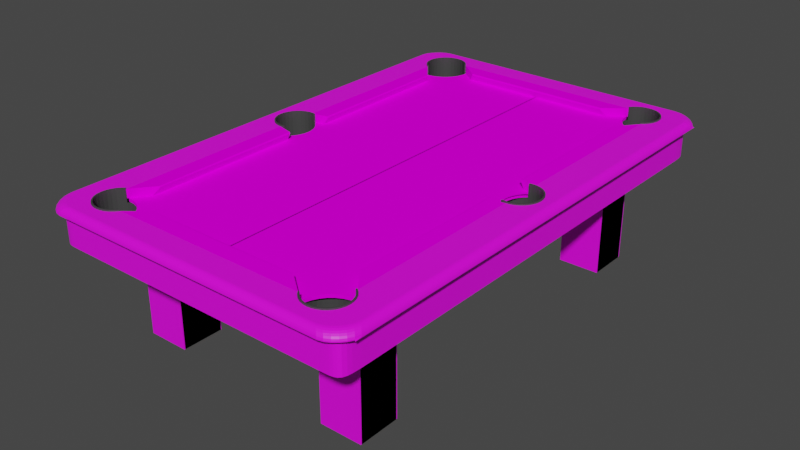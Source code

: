 # Source: table_test.blend  (saved by Blender 2.91.10; exported with 4.5.12 LTS)
import bpy
from mathutils import Matrix  # noqa: F401  (used for matrix-valued properties, if any)

bpy.ops.wm.read_factory_settings(use_empty=True)
scene = bpy.context.scene
scene.name = 'Scene'

# ---- images (referenced by path relative to the original .blend; pixels are not part of the script)
import os
ASSET_DIR = os.environ.get("B2B_ASSET_DIR", "")  # directory of the original .blend (textures are referenced by path, not embedded)
HERE = os.path.dirname(os.path.abspath(__file__))  # packed textures are extracted next to this script under _unpacked/

def load_image(name, relpath, width, height, colorspace="sRGB"):
    """Load a texture the original file referenced (path relative to the .blend, or extracted next to this script)."""
    p = next((c for c in (os.path.join(HERE, relpath), os.path.join(ASSET_DIR, relpath)) if relpath and os.path.exists(c)), "")
    if p:
        img = bpy.data.images.load(p, check_existing=True)
        img.name = name
    else:  # same state as the original file: an image datablock whose file is absent (Cycles renders it pink)
        img = bpy.data.images.new(name, width, height)
        img.source = "FILE"
        img.filepath = "//" + (relpath or name)
    img.colorspace_settings.name = colorspace
    return img
img_light_wood_jpg = load_image('light_wood.jpg', 'light_wood.jpg', 1024, 1024, 'sRGB')
img_cloth_aquamarine_png = load_image('cloth_aquamarine.png', 'cloth_aquamarine.png', 1024, 1024, 'sRGB')

# ---- materials (node trees are filled in below, after node groups)
mat_material_005 = bpy.data.materials.new('Material.005')
mat_material_005.use_transparent_shadow = False
mat_material_004 = bpy.data.materials.new('Material.004')
mat_material_004.use_transparent_shadow = False
mat_pocket = bpy.data.materials.new('pocket')
mat_pocket.use_transparent_shadow = False

# ---- material node trees
mat_material_005.use_nodes = True; mat_material_005.node_tree.nodes.clear()
_N = mat_material_005.node_tree.nodes; _L = mat_material_005.node_tree.links
n0 = _N.new('ShaderNodeBsdfPrincipled'); n0.name = 'Principled BSDF'; n0.location = (10, 300)
n0.distribution = 'GGX'
n0.subsurface_method = 'BURLEY'
n0.inputs[3].default_value = 1.45
n0.inputs[27].default_value = (0.0, 0.0, 0.0, 1.0)
n0.inputs[28].default_value = 1.0
n1 = _N.new('ShaderNodeOutputMaterial'); n1.name = 'Material Output'; n1.location = (300, 300)
n2 = _N.new('ShaderNodeTexImage'); n2.name = 'Image Texture'; n2.location = (-280, 260)
n2.image = img_light_wood_jpg
_L.new(n0.outputs[0], n1.inputs[0])
_L.new(n2.outputs[0], n0.inputs[0])
n1.is_active_output = True
mat_material_004.use_nodes = True; mat_material_004.node_tree.nodes.clear()
_N = mat_material_004.node_tree.nodes; _L = mat_material_004.node_tree.links
n0 = _N.new('ShaderNodeBsdfPrincipled'); n0.name = 'Principled BSDF'; n0.location = (10, 300)
n0.distribution = 'GGX'
n0.subsurface_method = 'BURLEY'
n0.inputs[3].default_value = 1.45
n0.inputs[13].default_value = 0.0
n0.inputs[27].default_value = (0.0, 0.0, 0.0, 1.0)
n0.inputs[28].default_value = 1.0
n1 = _N.new('ShaderNodeOutputMaterial'); n1.name = 'Material Output'; n1.location = (300, 300)
n2 = _N.new('ShaderNodeTexImage'); n2.name = 'Image Texture'; n2.location = (-280, 260)
n2.image = img_cloth_aquamarine_png
_L.new(n0.outputs[0], n1.inputs[0])
_L.new(n2.outputs[0], n0.inputs[0])
n1.is_active_output = True
mat_pocket.use_nodes = True; mat_pocket.node_tree.nodes.clear()
_N = mat_pocket.node_tree.nodes; _L = mat_pocket.node_tree.links
n0 = _N.new('ShaderNodeBsdfPrincipled'); n0.name = 'Principled BSDF'; n0.location = (10, 300)
n0.distribution = 'GGX'
n0.subsurface_method = 'BURLEY'
n0.inputs[0].default_value = (0.05222, 0.05222, 0.05222, 1.0)
n0.inputs[3].default_value = 1.45
n0.inputs[27].default_value = (0.0, 0.0, 0.0, 1.0)
n0.inputs[28].default_value = 1.0
n1 = _N.new('ShaderNodeOutputMaterial'); n1.name = 'Material Output'; n1.location = (300, 300)
_L.new(n0.outputs[0], n1.inputs[0])
n1.is_active_output = True

# ---- world
world_world = bpy.data.worlds.new('World'); scene.world = world_world
world_world.use_nodes = True; world_world.node_tree.nodes.clear()
_N = world_world.node_tree.nodes; _L = world_world.node_tree.links
n0 = _N.new('ShaderNodeOutputWorld'); n0.name = 'World Output'; n0.location = (300, 300)
n1 = _N.new('ShaderNodeBackground'); n1.name = 'Background'; n1.location = (10, 300)
n1.inputs[0].default_value = (0.05088, 0.05088, 0.05088, 1.0)
_L.new(n1.outputs[0], n0.inputs[0])
n0.is_active_output = True
world_world.color = (0.05088, 0.05088, 0.05088)
world_world.use_sun_shadow = False
world_world.sun_shadow_jitter_overblur = 0.0

# ---- meshes
me_cube_004 = bpy.data.meshes.new('Cube.004')
me_cube_004.from_pydata([(0.0, 3.066, -0.5307), (5.038e-08, 2.831, -0.04144), (5.038e-08, 2.831, -0.148), (1.917, 0.0, -0.5307), (0.0, 0.0, -0.5307), (1.442, 2.958, -0.2463), (1.442, 2.958, -0.04144), (1.494, 2.953, -0.2424), (1.494, 2.953, -0.04144), (1.543, 2.938, -0.2308), (1.543, 2.938, -0.04144), (1.223, 2.841, -0.04144), (1.217, 2.831, -0.04144), (1.296, 2.914, -0.04144), (1.256, 2.881, -0.04144), (1.589, 2.914, -0.2121), (1.589, 2.914, -0.04144), (1.629, 2.881, -0.1869), (1.629, 2.881, -0.04144), (1.631, 2.878, -0.1846), (1.631, 2.878, -0.04144), (1.341, 2.938, -0.04144), (1.391, 2.953, -0.04144), (1.662, 2.841, -0.209), (1.662, 2.841, -0.04144), (1.586, 2.474, -0.04144), (1.586, 2.474, -0.148), (1.217, 2.831, -0.148), (1.686, 2.796, -0.2286), (1.686, 2.796, -0.04144), (1.589, 2.476, -0.04144), (1.629, 2.508, -0.04144), (1.701, 2.746, -0.2407), (1.701, 2.746, -0.04144), (1.706, 2.695, -0.2448), (1.706, 2.695, -0.04144), (1.701, 2.643, -0.2407), (1.701, 2.643, -0.04144), (1.662, 2.548, -0.04144), (1.686, 2.594, -0.04144), (1.686, 2.594, -0.2286), (1.662, 2.548, -0.209), (1.629, 2.508, -0.1826), (1.589, 2.476, -0.1504), (1.223, 2.841, -0.1562), (1.256, 2.881, -0.1869), (1.296, 2.914, -0.2121), (1.341, 2.938, -0.2308), (1.391, 2.953, -0.2424), (1.839, 7.44e-05, -0.04144), (1.839, 0.0, -0.04144), (1.839, 7.44e-05, -0.3523), (1.839, 0.0, -0.3523), (1.834, 0.05152, -0.04144), (1.834, 0.05152, -0.3482), (1.819, 0.101, -0.04144), (1.819, 0.101, -0.3361), (1.795, 0.1466, -0.04144), (1.795, 0.1466, -0.3165), (1.762, 0.1865, -0.04144), (1.762, 0.1865, -0.29), (1.722, 0.2193, -0.04144), (1.722, 0.2193, -0.2578), (1.677, 0.2437, -0.04144), (1.677, 0.2437, -0.2211), (1.627, 0.2587, -0.04144), (1.586, 0.2628, -0.04144), (1.627, 0.2587, -0.1812), (1.586, 0.2628, -0.148), (0.0, 3.066, -0.132), (1.917, 0.0, -0.132), (0.0, 3.176, -0.132), (2.022, 0.0, -0.132), (1.486, 3.066, -0.5307), (1.917, 2.37, -0.5307), (1.52, 3.066, -0.5307), (1.554, 3.066, -0.5307), (1.588, 3.066, -0.5307), (1.622, 3.066, -0.5307), (1.655, 3.066, -0.5307), (1.689, 3.066, -0.5307), (1.723, 3.066, -0.5307), (1.757, 3.065, -0.5307), (1.791, 3.063, -0.5307), (1.824, 3.057, -0.5307), (1.857, 3.044, -0.5307), (1.886, 3.015, -0.5307), (1.904, 2.969, -0.5307), (1.912, 2.916, -0.5307), (1.915, 2.861, -0.5307), (1.917, 2.807, -0.5307), (1.917, 2.752, -0.5307), (1.917, 2.698, -0.5307), (1.917, 2.643, -0.5307), (1.917, 2.588, -0.5307), (1.917, 2.534, -0.5307), (1.917, 2.479, -0.5307), (1.917, 2.425, -0.5307), (1.917, 2.37, -0.132), (1.486, 3.066, -0.132), (1.917, 2.425, -0.132), (1.917, 2.479, -0.132), (1.917, 2.534, -0.132), (1.917, 2.588, -0.132), (1.917, 2.643, -0.132), (1.917, 2.698, -0.132), (1.917, 2.752, -0.132), (1.917, 2.807, -0.132), (1.915, 2.861, -0.132), (1.912, 2.916, -0.132), (1.904, 2.969, -0.132), (1.886, 3.015, -0.132), (1.857, 3.044, -0.132), (1.824, 3.057, -0.132), (1.791, 3.063, -0.132), (1.757, 3.065, -0.132), (1.723, 3.066, -0.132), (1.689, 3.066, -0.132), (1.655, 3.066, -0.132), (1.622, 3.066, -0.132), (1.588, 3.066, -0.132), (1.554, 3.066, -0.132), (1.52, 3.066, -0.132), (1.901, 0.0, -0.04144), (2.519e-08, 3.066, -0.04144), (1.844e-08, 3.096, -0.04144), (0.0, 3.176, -0.1218), (1.392e-08, 3.115, -0.04609), (9.825e-09, 3.133, -0.05572), (6.249e-09, 3.149, -0.06867), (3.278e-09, 3.162, -0.08425), (1.067e-09, 3.171, -0.1021), (2.022, 0.0, -0.1218), (1.942, 0.0, -0.04144), (2.017, 0.0, -0.1021), (2.008, 0.0, -0.08425), (1.995, 0.0, -0.06867), (1.979, 0.0, -0.05572), (1.961, 0.0, -0.04609), (1.761, 3.176, -0.132), (2.022, 2.994, -0.132), (1.825, 3.161, -0.132), (1.883, 3.13, -0.132), (1.934, 3.087, -0.132), (1.976, 3.037, -0.132), (2.007, 2.979, -0.132), (1.942, 2.835, -0.04144), (1.681, 3.096, -0.04144), (1.927, 2.899, -0.04144), (1.895, 2.957, -0.04144), (1.853, 3.007, -0.04144), (1.803, 3.049, -0.04144), (1.745, 3.08, -0.04144), (2.022, 2.915, -0.1218), (1.761, 3.176, -0.1218), (2.007, 2.979, -0.1218), (1.976, 3.037, -0.1218), (1.934, 3.087, -0.1218), (1.883, 3.13, -0.1218), (1.825, 3.161, -0.1218), (1.961, 2.854, -0.04609), (1.7, 3.115, -0.04609), (1.946, 2.918, -0.04609), (1.915, 2.976, -0.04609), (1.873, 3.027, -0.04609), (1.822, 3.069, -0.04609), (1.764, 3.1, -0.04609), (1.979, 2.872, -0.05572), (1.718, 3.133, -0.05572), (1.964, 2.936, -0.05572), (1.933, 2.994, -0.05572), (1.891, 3.045, -0.05572), (1.84, 3.087, -0.05572), (1.782, 3.118, -0.05572), (1.995, 2.888, -0.06867), (1.734, 3.149, -0.06867), (1.98, 2.952, -0.06867), (1.948, 3.01, -0.06867), (1.906, 3.06, -0.06867), (1.856, 3.102, -0.06867), (1.798, 3.134, -0.06867), (2.008, 2.901, -0.08425), (1.747, 3.162, -0.08425), (1.993, 2.965, -0.08425), (1.961, 3.023, -0.08425), (1.919, 3.073, -0.08425), (1.869, 3.115, -0.08425), (1.811, 3.146, -0.08425), (2.017, 2.91, -0.1021), (1.756, 3.171, -0.1021), (2.002, 2.974, -0.1021), (1.971, 3.032, -0.1021), (1.929, 3.083, -0.1021), (1.878, 3.125, -0.1021), (1.82, 3.156, -0.1021), (-1.003, -2.064, -0.5307), (-1.003, -2.193, -0.5307), (0.001078, 2.204, -0.895), (0.001078, 2.075, -0.895), (0.001078, -2.193, -0.895), (0.001078, -2.064, -0.895), (-1.003, 2.075, -0.5307), (-1.003, 2.204, -0.5307), (-1.003, -1.87, -0.5307), (-1.003, -1.87, -1.794), (-1.003, -2.387, -0.5307), (-1.003, -2.387, -1.794), (-1.521, -1.87, -0.5307), (-1.521, -1.87, -1.794), (-1.521, -2.387, -0.5307), (-1.521, -2.387, -1.794), (-1.003, -2.193, -1.334), (-0.968, -2.193, -1.296), (-0.968, -2.064, -1.296), (-1.003, -2.064, -1.334), (-0.7603, -2.193, -1.126), (-0.7603, -2.064, -1.126), (-0.5234, -2.193, -0.9993), (-0.5234, -2.064, -0.9993), (-0.2663, -2.193, -0.9213), (-0.2663, -2.064, -0.9213), (0.001078, -2.193, -0.5307), (0.001078, -2.064, -0.5307), (-1.003, 2.399, -0.5307), (-1.003, 2.399, -1.794), (-1.003, 1.881, -0.5307), (-1.003, 1.881, -1.794), (-1.521, 2.399, -0.5307), (-1.521, 2.399, -1.794), (-1.521, 1.881, -0.5307), (-1.521, 1.881, -1.794), (-1.003, 2.075, -1.334), (-0.968, 2.075, -1.296), (-0.968, 2.204, -1.296), (-1.003, 2.204, -1.334), (-0.7603, 2.075, -1.126), (-0.7603, 2.204, -1.126), (-0.5234, 2.075, -0.9993), (-0.5234, 2.204, -0.9993), (-0.2663, 2.075, -0.9213), (-0.2663, 2.204, -0.9213), (0.001078, 2.075, -0.5307), (0.001078, 2.204, -0.5307)], [(51, 52), (54, 56), (51, 54), (58, 60), (56, 58), (60, 62), (62, 64), (67, 68), (64, 67)], [(72, 140, 153, 132), (7, 8, 6, 5), (9, 10, 8, 7), (15, 16, 10, 9), (17, 18, 16, 15), (19, 23, 24, 20, 18, 17), (23, 28, 29, 24), (28, 32, 33, 29), (32, 34, 35, 33), (37, 35, 34, 36), (39, 37, 36, 40), (38, 39, 40, 41), (31, 38, 41, 42), (30, 31, 42, 43), (25, 30, 43, 26), (44, 11, 12, 27), (45, 14, 11, 44), (46, 13, 14, 45), (47, 21, 13, 46), (48, 22, 21, 47), (5, 6, 22, 48), (1, 2, 27, 12), (68, 66, 25, 26), (0, 73, 75, 76, 77, 78, 79, 80, 81, 82, 83, 84, 85, 86, 87, 88, 89, 90, 91, 92, 93, 94, 95, 96, 97, 74, 3, 4), (74, 98, 70, 3), (132, 153, 188, 134), (125, 147, 161, 127), (98, 74, 97, 100), (100, 97, 96, 101), (101, 96, 95, 102), (102, 95, 94, 103), (103, 94, 93, 104), (104, 93, 92, 105), (105, 92, 91, 106), (106, 91, 90, 107), (107, 90, 89, 108), (108, 89, 88, 109), (109, 88, 87, 110), (110, 87, 86, 111), (111, 86, 85, 112), (112, 85, 84, 113), (113, 84, 83, 114), (114, 83, 82, 115), (115, 82, 81, 116), (116, 81, 80, 117), (117, 80, 79, 118), (118, 79, 78, 119), (119, 78, 77, 120), (120, 77, 76, 121), (121, 76, 75, 122), (122, 75, 73, 99), (0, 69, 99, 73), (138, 160, 146, 133), (137, 167, 160, 138), (136, 174, 167, 137), (135, 181, 174, 136), (134, 188, 181, 135), (127, 161, 168, 128), (131, 189, 154, 126), (130, 182, 189, 131), (129, 175, 182, 130), (128, 168, 175, 129), (24, 29, 33, 35, 37, 39, 38, 31, 30, 25, 66, 65, 63, 61, 59, 57, 55, 53, 49, 50, 123, 133, 146, 148, 149, 150, 151, 152, 147, 125, 124, 1, 12, 11, 14, 13, 21, 22, 6, 8, 10, 16, 18), (70, 98, 100, 101, 102, 103, 104, 105, 106, 107, 108, 109, 110, 111, 112, 113, 114, 115, 116, 117, 118, 119, 120, 121, 122, 99, 69, 71, 139, 141, 142, 143, 144, 145, 140, 72), (146, 160, 162, 148), (148, 162, 163, 149), (149, 163, 164, 150), (150, 164, 165, 151), (151, 165, 166, 152), (152, 166, 161, 147), (160, 167, 169, 162), (162, 169, 170, 163), (163, 170, 171, 164), (164, 171, 172, 165), (165, 172, 173, 166), (166, 173, 168, 161), (167, 174, 176, 169), (169, 176, 177, 170), (170, 177, 178, 171), (171, 178, 179, 172), (172, 179, 180, 173), (173, 180, 175, 168), (174, 181, 183, 176), (176, 183, 184, 177), (177, 184, 185, 178), (178, 185, 186, 179), (179, 186, 187, 180), (180, 187, 182, 175), (181, 188, 190, 183), (183, 190, 191, 184), (184, 191, 192, 185), (185, 192, 193, 186), (186, 193, 194, 187), (187, 194, 189, 182), (188, 153, 155, 190), (190, 155, 156, 191), (191, 156, 157, 192), (192, 157, 158, 193), (193, 158, 159, 194), (194, 159, 154, 189), (153, 140, 145, 155), (155, 145, 144, 156), (156, 144, 143, 157), (157, 143, 142, 158), (158, 142, 141, 159), (159, 141, 139, 154), (71, 126, 154, 139), (206, 205, 209, 210), (208, 204, 206, 210), (204, 203, 205, 206), (208, 207, 203, 204), (210, 209, 207, 208), (214, 213, 212, 211), (213, 216, 215, 212), (217, 215, 216, 218), (218, 220, 219, 217), (200, 199, 219, 220), (211, 196, 195, 214), (203, 207, 209, 205), (228, 224, 226, 230), (226, 225, 229, 230), (224, 223, 225, 226), (196, 221, 222, 195), (228, 227, 223, 224), (230, 229, 227, 228), (234, 233, 232, 231), (233, 236, 235, 232), (237, 235, 236, 238), (238, 240, 239, 237), (197, 198, 239, 240), (231, 201, 202, 234), (223, 227, 229, 225), (201, 241, 242, 202), (212, 215, 217, 219, 199, 221, 196, 211), (222, 200, 220, 218, 216, 213, 214, 195), (231, 232, 235, 237, 239, 198, 241, 201), (202, 242, 197, 240, 238, 236, 233, 234)])
_uv = me_cube_004.uv_layers.new(name='UVMap')
_uv.uv.foreach_set('vector', [0.0, 0.0, 0.0, 0.0, 0.0, 0.0, 0.0, 0.0, 0.9688, 0.6534, 0.9688, 0.8905, 1.0, 0.8905, 1.0, 0.6497, 0.9375, 0.6643, 0.9375, 0.8905, 0.9688, 0.8905, 0.9688, 0.6534, 0.9062, 0.6821, 0.9062, 0.8905, 0.9375, 0.8905, 0.9375, 0.6643, 0.875, 0.706, 0.875, 0.8905, 0.9062, 0.8905, 0.9062, 0.6821, 0.8726, 0.7082, 0.8438, 0.685, 0.8438, 0.8905, 0.8726, 0.8905, 0.875, 0.8905, 0.875, 0.706, 0.8438, 0.685, 0.8125, 0.6664, 0.8125, 0.8905, 0.8438, 0.8905, 0.8125, 0.6664, 0.7812, 0.6549, 0.7812, 0.8905, 0.8125, 0.8905, 0.7812, 0.6549, 0.75, 0.6511, 0.75, 0.8905, 0.7812, 0.8905, 0.7188, 0.8905, 0.75, 0.8905, 0.75, 0.6511, 0.7188, 0.6549, 0.6875, 0.8905, 0.7188, 0.8905, 0.7188, 0.6549, 0.6875, 0.6664, 0.6563, 0.8905, 0.6875, 0.8905, 0.6875, 0.6664, 0.6562, 0.685, 0.625, 0.8905, 0.6562, 0.8905, 0.6562, 0.685, 0.625, 0.7101, 0.5938, 0.8905, 0.625, 0.8905, 0.625, 0.7101, 0.5938, 0.7406, 0.5917, 0.8905, 0.5938, 0.8905, 0.5938, 0.7406, 0.5917, 0.7429, 0.1562, 0.7351, 0.1562, 0.8905, 0.1636, 0.8905, 0.1636, 0.7429, 0.125, 0.706, 0.125, 0.8905, 0.1562, 0.8905, 0.1562, 0.7351, 0.09375, 0.6821, 0.09375, 0.8905, 0.125, 0.8905, 0.125, 0.706, 0.0625, 0.6643, 0.0625, 0.8905, 0.09375, 0.8905, 0.09375, 0.6821, 0.03125, 0.6534, 0.03125, 0.8905, 0.0625, 0.8905, 0.0625, 0.6643, 0.0, 0.6497, 0.0, 0.8905, 0.03125, 0.8905, 0.03125, 0.6534, 0.75, 0.5187, 0.75, 0.5187, 0.6685, 0.5187, 0.6685, 0.5187, 0.6437, 0.6151, 0.6437, 0.6151, 0.6437, 0.5321, 0.6437, 0.5321, 0.25, 0.5, 0.3477, 0.5, 0.3666, 0.4833, 0.3673, 0.4847, 0.3681, 0.4861, 0.3688, 0.4875, 0.3695, 0.489, 0.3702, 0.4904, 0.3709, 0.4918, 0.3716, 0.4932, 0.3723, 0.4947, 0.373, 0.4962, 0.3737, 0.4978, 0.3743, 0.5007, 0.3747, 0.5039, 0.3749, 0.506, 0.375, 0.5081, 0.375, 0.5103, 0.375, 0.5125, 0.375, 0.5146, 0.375, 0.5168, 0.375, 0.519, 0.375, 0.5212, 0.375, 0.5233, 0.375, 0.5255, 0.375, 0.5277, 0.375, 0.625, 0.25, 0.625, 0.375, 0.5277, 0.583, 0.5277, 0.583, 0.625, 0.375, 0.625, 0.0, 0.0, 0.0, 0.0, 0.0, 0.0, 0.0, 0.0, 0.2745, 0.1899, 0.06496, 0.05507, 0.04745, 0.0401, 0.2072, 0.1433, 0.583, 0.5277, 0.375, 0.5277, 0.375, 0.5255, 0.583, 0.5255, 0.583, 0.5255, 0.375, 0.5255, 0.375, 0.5233, 0.583, 0.5233, 0.583, 0.5233, 0.375, 0.5233, 0.375, 0.5212, 0.583, 0.5212, 0.583, 0.5212, 0.375, 0.5212, 0.375, 0.519, 0.583, 0.519, 0.583, 0.519, 0.375, 0.519, 0.375, 0.5168, 0.583, 0.5168, 0.583, 0.5168, 0.375, 0.5168, 0.375, 0.5146, 0.5831, 0.5147, 0.5831, 0.5147, 0.375, 0.5146, 0.375, 0.5125, 0.5834, 0.5129, 0.5834, 0.5129, 0.375, 0.5125, 0.375, 0.5103, 0.5846, 0.5117, 0.5846, 0.5117, 0.375, 0.5103, 0.375, 0.5081, 0.5881, 0.5125, 0.5881, 0.5125, 0.375, 0.5081, 0.3749, 0.506, 0.5976, 0.5185, 0.5976, 0.5185, 0.3749, 0.506, 0.3747, 0.5039, 0.6224, 0.5376, 0.6224, 0.5376, 0.3747, 0.5039, 0.3743, 0.5007, 0.6572, 0.5637, 0.6572, 0.5637, 0.3743, 0.5007, 0.3737, 0.4978, 0.6299, 0.5365, 0.6299, 0.5365, 0.3737, 0.4978, 0.373, 0.4962, 0.6018, 0.5102, 0.6018, 0.5102, 0.373, 0.4962, 0.3723, 0.4947, 0.5898, 0.4978, 0.5898, 0.4978, 0.3723, 0.4947, 0.3716, 0.4932, 0.5852, 0.4918, 0.5852, 0.4918, 0.3716, 0.4932, 0.3709, 0.4918, 0.5836, 0.4883, 0.5836, 0.4883, 0.3709, 0.4918, 0.3702, 0.4904, 0.5831, 0.4857, 0.5831, 0.4857, 0.3702, 0.4904, 0.3695, 0.489, 0.583, 0.4835, 0.583, 0.4835, 0.3695, 0.489, 0.3688, 0.4875, 0.583, 0.4813, 0.583, 0.4813, 0.3688, 0.4875, 0.3681, 0.4861, 0.583, 0.4792, 0.583, 0.4792, 0.3681, 0.4861, 0.3673, 0.4847, 0.583, 0.477, 0.583, 0.477, 0.3673, 0.4847, 0.3666, 0.4833, 0.583, 0.4749, 0.583, 0.4749, 0.3666, 0.4833, 0.375, 0.4727, 0.583, 0.4727, 0.375, 0.375, 0.583, 0.375, 0.583, 0.4727, 0.375, 0.4727, 0.0, 0.0, 0.02183, 0.02278, 0.03079, 0.032, 0.0, 0.0, 0.0, 0.0, 0.01461, 0.0153, 0.02183, 0.02278, 0.0, 0.0, 0.0, 0.0, 0.0, 0.0, 0.01461, 0.0153, 0.0, 0.0, 0.0, 0.0, 0.0, 0.0, 0.0, 0.0, 0.0, 0.0, 0.0, 0.0, 0.0, 0.0, 0.0, 0.0, 0.0, 0.0, 0.2072, 0.1433, 0.04745, 0.0401, 0.03258, 0.02746, 0.1463, 0.1012, 0.0, 0.0, 0.0, 0.0, 0.0, 0.0, 0.0, 0.0, 0.0, 0.0, 0.0, 0.0, 0.0, 0.0, 0.0, 0.0, 0.0, 0.0, 0.0, 0.0, 0.0, 0.0, 0.0, 0.0, 0.1463, 0.1012, 0.03258, 0.02746, 0.0, 0.0, 0.0, 0.0, 0.8438, 0.8905, 0.8125, 0.8905, 0.7812, 0.8905, 0.75, 0.8905, 0.7188, 0.8905, 0.6875, 0.8905, 0.6563, 0.8905, 0.625, 0.8905, 0.5938, 0.8905, 0.5917, 0.8905, 0.6437, 0.6151, 0.0, 0.0, 0.0, 0.0, 0.0, 0.0, 0.0, 0.0, 0.0, 0.0, 0.0, 0.0, 0.0, 0.0, 0.0, 0.0, 0.0, 0.0, 0.0, 0.0, 0.0, 0.0, 0.03079, 0.032, 0.04145, 0.04289, 0.06035, 0.06195, 0.05294, 0.0537, 0.08099, 0.07592, 0.06883, 0.06143, 0.06496, 0.05507, 0.2745, 0.1899, 0.375, 0.2593, 0.75, 0.5187, 0.6685, 0.5187, 0.1562, 0.8905, 0.125, 0.8905, 0.09375, 0.8905, 0.0625, 0.8905, 0.03125, 0.8905, 0.0, 0.8905, 0.9688, 0.8905, 0.9375, 0.8905, 0.9062, 0.8905, 0.875, 0.8905, 0.583, 0.625, 0.583, 0.5277, 0.583, 0.5255, 0.583, 0.5233, 0.583, 0.5212, 0.583, 0.519, 0.583, 0.5168, 0.5831, 0.5147, 0.5834, 0.5129, 0.5846, 0.5117, 0.5881, 0.5125, 0.5976, 0.5185, 0.6224, 0.5376, 0.6572, 0.5637, 0.6299, 0.5365, 0.6018, 0.5102, 0.5898, 0.4978, 0.5852, 0.4918, 0.5836, 0.4883, 0.5831, 0.4857, 0.583, 0.4835, 0.583, 0.4813, 0.583, 0.4792, 0.583, 0.477, 0.583, 0.4749, 0.583, 0.4727, 0.583, 0.375, 0.0, 0.0, 0.0, 0.0, 0.01686, 0.01413, 0.04269, 0.03615, 0.056, 0.04788, 0.04352, 0.03754, 0.01739, 0.01512, 0.0, 0.0, 0.0, 0.0, 0.03079, 0.032, 0.02183, 0.02278, 0.02815, 0.02932, 0.04145, 0.04289, 0.04145, 0.04289, 0.02815, 0.02932, 0.041, 0.04259, 0.06035, 0.06195, 0.06035, 0.06195, 0.041, 0.04259, 0.02866, 0.02984, 0.05294, 0.0537, 0.05294, 0.0537, 0.02866, 0.02984, 0.0601, 0.05547, 0.08099, 0.07592, 0.08099, 0.07592, 0.0601, 0.05547, 0.05039, 0.04434, 0.06883, 0.06143, 0.06883, 0.06143, 0.05039, 0.04434, 0.04745, 0.0401, 0.06496, 0.05507, 0.02183, 0.02278, 0.01461, 0.0153, 0.02166, 0.02266, 0.02815, 0.02932, 0.02815, 0.02932, 0.02166, 0.02266, 0.03627, 0.0379, 0.041, 0.04259, 0.041, 0.04259, 0.03627, 0.0379, 0.01984, 0.02073, 0.02866, 0.02984, 0.02866, 0.02984, 0.01984, 0.02073, 0.05714, 0.05202, 0.0601, 0.05547, 0.0601, 0.05547, 0.05714, 0.05202, 0.04046, 0.03538, 0.05039, 0.04434, 0.05039, 0.04434, 0.04046, 0.03538, 0.03258, 0.02746, 0.04745, 0.0401, 0.01461, 0.0153, 0.0, 0.0, 0.004299, 0.004502, 0.02166, 0.02266, 0.02166, 0.02266, 0.004299, 0.004502, 0.01345, 0.01408, 0.03627, 0.0379, 0.03627, 0.0379, 0.01345, 0.01408, 0.007949, 0.008324, 0.01984, 0.02073, 0.01984, 0.02073, 0.007949, 0.008324, 0.02101, 0.0192, 0.05714, 0.05202, 0.05714, 0.05202, 0.02101, 0.0192, 0.007878, 0.006925, 0.04046, 0.03538, 0.04046, 0.03538, 0.007878, 0.006925, 0.0, 0.0, 0.03258, 0.02746, 0.0, 0.0, 0.0, 0.0, 0.0, 0.0, 0.004299, 0.004502, 0.004299, 0.004502, 0.0, 0.0, 0.0, 0.0, 0.01345, 0.01408, 0.01345, 0.01408, 0.0, 0.0, 0.0, 0.0, 0.007949, 0.008324, 0.007949, 0.008324, 0.0, 0.0, 0.0, 0.0, 0.02101, 0.0192, 0.02101, 0.0192, 0.0, 0.0, 0.0, 0.0, 0.007878, 0.006925, 0.007878, 0.006925, 0.0, 0.0, 0.0, 0.0, 0.0, 0.0, 0.0, 0.0, 0.0, 0.0, 0.0, 0.0, 0.0, 0.0, 0.0, 0.0, 0.0, 0.0, 0.0, 0.0, 0.0, 0.0, 0.0, 0.0, 0.0, 0.0, 0.0, 0.0, 0.0, 0.0, 0.0, 0.0, 0.0, 0.0, 0.0, 0.0, 0.0, 0.0, 0.0, 0.0, 0.0, 0.0, 0.0, 0.0, 0.0, 0.0, 0.0, 0.0, 0.0, 0.0, 0.0, 0.0, 0.0, 0.0, 0.0, 0.0, 0.0, 0.0, 0.0, 0.0, 0.0, 0.0, 0.0, 0.0, 0.0, 0.0, 0.0, 0.0, 0.0, 0.0, 0.0, 0.0, 0.0, 0.0, 0.0, 0.0, 0.0, 0.0, 0.0, 0.0, 0.0, 0.0, 0.0, 0.0, 0.0, 0.0, 0.0, 0.0, 0.0, 0.0, 0.0, 0.0, 0.0, 0.0, 0.0, 0.0, 0.0, 0.0, 0.0, 0.0, 0.0, 0.0, 0.0, 0.0, 0.0, 0.0, 0.01739, 0.01512, 0.0, 0.0, 0.0, 0.0, 0.01739, 0.01512, 0.04352, 0.03754, 0.0, 0.0, 0.0, 0.0, 0.04352, 0.03754, 0.056, 0.04788, 0.0, 0.0, 0.0, 0.0, 0.056, 0.04788, 0.04269, 0.03615, 0.0, 0.0, 0.0, 0.0, 0.04269, 0.03615, 0.01686, 0.01413, 0.0, 0.0, 0.0, 0.0, 0.01686, 0.01413, 0.0, 0.0, 0.0, 0.0, 0.0, 0.0, 0.0, 0.0, 0.0, 0.0, 0.0, 0.0, 0.375, 0.0, 0.625, 0.0, 0.625, 0.25, 0.375, 0.25, 0.375, 0.25, 0.625, 0.25, 0.625, 0.5, 0.375, 0.5, 0.375, 0.5, 0.625, 0.5, 0.625, 0.75, 0.375, 0.75, 0.375, 0.75, 0.625, 0.75, 0.625, 1.0, 0.375, 1.0, 0.125, 0.5, 0.375, 0.5, 0.375, 0.75, 0.125, 0.75, 0.1307, 0.7382, 0.125, 0.7382, 0.125, 0.7618, 0.1307, 0.7618, 0.125, 0.7382, 0.09375, 0.7382, 0.09375, 0.7618, 0.125, 0.7618, 0.0625, 0.7618, 0.09375, 0.7618, 0.09375, 0.7382, 0.0625, 0.7382, 0.0625, 0.7382, 0.03125, 0.7382, 0.03125, 0.7618, 0.0625, 0.7618, 0.0, 0.7382, 0.0, 0.7618, 0.03125, 0.7618, 0.03125, 0.7382, 0.5246, 0.25, 0.625, 0.25, 0.625, 0.0, 0.5246, 0.0, 0.625, 0.5, 0.875, 0.5, 0.875, 0.75, 0.625, 0.75, 0.375, 0.25, 0.625, 0.25, 0.625, 0.5, 0.375, 0.5, 0.375, 0.0, 0.625, 0.0, 0.625, 0.25, 0.375, 0.25, 0.375, 0.5, 0.625, 0.5, 0.625, 0.75, 0.375, 0.75, 0.875, 0.5, 0.75, 0.5, 0.75, 0.75, 0.875, 0.75, 0.375, 0.75, 0.625, 0.75, 0.625, 1.0, 0.375, 1.0, 0.125, 0.5, 0.375, 0.5, 0.375, 0.75, 0.125, 0.75, 0.1307, 0.7382, 0.125, 0.7382, 0.125, 0.7618, 0.1307, 0.7618, 0.125, 0.7382, 0.09375, 0.7382, 0.09375, 0.7618, 0.125, 0.7618, 0.0625, 0.7618, 0.09375, 0.7618, 0.09375, 0.7382, 0.0625, 0.7382, 0.0625, 0.7382, 0.03125, 0.7382, 0.03125, 0.7618, 0.0625, 0.7618, 0.0, 0.7382, 0.0, 0.7618, 0.03125, 0.7618, 0.03125, 0.7382, 0.5246, 0.25, 0.625, 0.25, 0.625, 0.0, 0.5246, 0.0, 0.625, 0.5, 0.875, 0.5, 0.875, 0.75, 0.625, 0.75, 0.875, 0.5, 0.75, 0.5, 0.75, 0.75, 0.875, 0.75, 0.125, 0.7618, 0.09375, 0.7618, 0.0625, 0.7618, 0.03125, 0.7618, 0.0, 0.7618, 0.75, 0.5, 0.875, 0.5, 0.5246, 0.25, 0.75, 0.75, 0.0, 0.7382, 0.03125, 0.7382, 0.0625, 0.7382, 0.09375, 0.7382, 0.125, 0.7382, 0.1307, 0.7382, 0.625, 0.0, 0.5246, 0.25, 0.125, 0.7618, 0.09375, 0.7618, 0.0625, 0.7618, 0.03125, 0.7618, 0.0, 0.7618, 0.75, 0.5, 0.625, 0.25, 0.625, 0.0, 0.75, 0.75, 0.0, 0.7382, 0.03125, 0.7382, 0.0625, 0.7382, 0.09375, 0.7382, 0.125, 0.7382, 0.5246, 0.0])
me_cube_004.materials.append(mat_material_005)
me_cube_004.use_remesh_fix_poles = True
me_cube_004.use_remesh_preserve_attributes = False
me_cube_004.use_mirror_vertex_groups = False
me_cube_004.update()
me_cube_008 = bpy.data.meshes.new('Cube.008')
me_cube_008.from_pydata([(0.6272, 0.1039, -0.01639), (0.6272, 0.1039, -0.05852), (0.6272, 0.9773, -0.01639), (0.6272, 0.9773, -0.05852), (0.5662, 0.9007, -0.05852), (0.6253, 0.1039, -0.01639), (0.5662, 0.1196, -0.05852), (0.6253, 0.1039, -0.05852), (-0.4815, 1.119, -0.01639), (-0.4815, 1.119, -0.05852), (-0.4049, 1.058, -0.05852), (0.0004036, 1.119, -0.05852), (0.0004036, 1.119, -0.01639), (0.0004036, 1.058, -0.05852), (-0.383, 1.041, -0.01639), (-0.3798, 1.038, -0.02622), (-0.3805, 1.039, -0.01674), (-0.3787, 1.038, -0.01775), (-0.3777, 1.037, -0.01931), (-0.3775, 1.037, -0.02133), (-0.3782, 1.037, -0.02369), (0.0004036, 1.04, -0.02817), (0.0004036, 1.046, -0.01639), (0.0004036, 1.038, -0.02513), (0.0004036, 1.038, -0.02232), (0.0004036, 1.039, -0.01989), (0.0004036, 1.04, -0.01802), (0.0004036, 1.043, -0.01682), (0.5476, 0.8774, -0.01639), (0.5453, 0.8746, -0.02488), (0.5458, 0.8752, -0.0167), (0.5446, 0.8737, -0.01756), (0.5439, 0.8728, -0.01892), (0.5438, 0.8726, -0.02066), (0.5443, 0.8733, -0.02269), (0.5463, 0.1249, -0.02647), (0.5517, 0.1235, -0.01639), (0.5451, 0.1252, -0.02387), (0.5448, 0.1253, -0.02146), (0.5454, 0.1252, -0.01939), (0.5468, 0.1248, -0.01778), (0.5489, 0.1242, -0.01675)], [], [(2, 28, 30, 31, 32, 33, 34, 29, 4, 3), (7, 6, 35, 37, 38, 39, 40, 41, 36, 5), (3, 1, 0, 2), (1, 3, 4, 6, 7), (35, 6, 4, 29), (1, 7, 5, 0), (8, 14, 16, 17, 18, 19, 20, 15, 10, 9), (11, 13, 21, 23, 24, 25, 26, 27, 22, 12), (11, 9, 10, 13), (21, 13, 10, 15), (9, 11, 12, 8), (21, 15, 20, 23), (23, 20, 19, 24), (24, 19, 18, 25), (25, 18, 17, 26), (26, 17, 16, 27), (27, 16, 14, 22), (8, 12, 22, 14), (35, 29, 34, 37), (37, 34, 33, 38), (38, 33, 32, 39), (39, 32, 31, 40), (40, 31, 30, 41), (41, 30, 28, 36), (2, 0, 5, 36, 28)])
_uv = me_cube_008.uv_layers.new(name='UVMap')
_uv.uv.foreach_set('vector', [2015.0, -1.476, 2051.0, -1.011, 2051.0, -1.011, 2052.0, -1.011, 2052.0, -1.011, 2052.0, -1.011, 2052.0, -1.011, 2052.0, -1.011, 2042.0, -1.119, 2015.0, -1.476, 2326.0, 2.419, 2320.0, 2.348, 2318.0, 2.312, 2318.0, 2.312, 2318.0, 2.312, 2318.0, 2.312, 2319.0, 2.312, 2319.0, 2.312, 2319.0, 2.348, 2326.0, 2.419, 2015.0, -1.476, 2326.0, 2.419, 2326.0, 2.419, 2015.0, -1.476, 2326.0, 2.419, 2015.0, -1.476, 2042.0, -1.119, 2320.0, 2.348, 2326.0, 2.419, 2220.0, 2.312, 2320.0, 2.348, 2042.0, -1.119, -1445.0, -1.619, 2326.0, 2.419, 2326.0, 2.419, 2326.0, 2.419, 2326.0, 2.419, 2015.0, -1.476, 2050.0, -1.047, 2051.0, -1.011, 2052.0, -1.011, 2052.0, -1.011, 2052.0, -1.011, 2052.0, -1.011, 2051.0, -1.011, 2042.0, -1.119, 2015.0, -1.476, 2187.0, 0.6679, 2187.0, 0.6679, 2187.0, 0.6679, 2187.0, 0.6679, 2187.0, 0.6679, 2187.0, 0.6679, 2187.0, 0.6679, 2187.0, 0.6679, 2187.0, 0.6679, 2187.0, 0.6679, 2187.0, 0.6679, 2015.0, -1.476, 2042.0, -1.119, 2187.0, 0.6679, 570.0, 0.4179, 2187.0, 0.6679, 2042.0, -1.119, -1306.0, -1.583, 2015.0, -1.476, 2187.0, 0.6679, 2187.0, 0.6679, 2015.0, -1.476, 570.0, 0.4179, -1306.0, -1.583, -1555.0, -1.619, 420.3, 0.3822, 420.3, 0.3822, -1555.0, -1.619, -1759.0, -1.655, 303.9, 0.3465, 303.9, 0.3465, -1759.0, -1.655, -2325.0, -1.726, -57.29, 0.3107, 2187.0, 0.6679, 2054.0, -0.9757, 2052.0, -1.011, 2187.0, 0.6679, 2187.0, 0.6679, 2052.0, -1.011, 2051.0, -1.011, 2187.0, 0.6679, 2187.0, 0.6679, 2051.0, -1.011, 2050.0, -1.047, 2187.0, 0.6679, 2015.0, -1.476, 2187.0, 0.6679, 2187.0, 0.6679, 2050.0, -1.047, 2220.0, 2.312, -1445.0, -1.619, -1659.0, -1.619, 2212.0, 2.312, 2212.0, 2.312, -1659.0, -1.619, -1836.0, -1.655, 2207.0, 2.312, 2207.0, 2.312, -1836.0, -1.655, -2325.0, -1.726, 2188.0, 2.276, 2318.0, 2.312, 2054.0, -0.9757, 2052.0, -1.011, 2319.0, 2.312, 2319.0, 2.312, 2052.0, -1.011, 2051.0, -1.011, 2319.0, 2.312, 2319.0, 2.312, 2051.0, -1.011, 2051.0, -1.011, 2319.0, 2.348, 2015.0, -1.476, 2326.0, 2.419, 2326.0, 2.419, 2319.0, 2.348, 2051.0, -1.011])
me_cube_008.materials.append(mat_material_004)
me_cube_008.use_remesh_fix_poles = True
me_cube_008.use_remesh_preserve_attributes = False
me_cube_008.use_mirror_vertex_groups = False
me_cube_008.update()
me_cube_010 = bpy.data.meshes.new('Cube.010')
me_cube_010.from_pydata([(0.003107, -0.8504, -0.2992), (0.003107, -0.8504, -0.3725), (0.003107, 0.0, -0.2992), (0.003107, 0.0, -0.3725), (-0.7258, -0.7426, -0.3725), (-0.7258, -0.7426, -0.2992), (-0.6934, -0.7487, -0.3725), (-0.6934, -0.7487, -0.2992), (-0.7594, -0.7406, -0.3725), (-0.7594, -0.7406, -0.2992), (-0.7634, -0.7408, -0.3725), (-0.7634, -0.7408, -0.2992), (-0.6375, -0.7718, -0.3725), (-0.6375, -0.7718, -0.2992), (-0.6161, -0.788, -0.3725), (-0.6161, -0.788, -0.2992), (-0.6636, -0.7586, -0.3725), (-0.6636, -0.7586, -0.2992), (-0.5903, -0.8265, -0.3725), (-0.5903, -0.8265, -0.2992), (-0.587, -0.8473, -0.3725), (-0.587, -0.8473, -0.2992), (-0.6001, -0.8065, -0.3725), (-0.6001, -0.8065, -0.2992), (-0.5875, -0.8504, -0.3725), (-0.5875, -0.8504, -0.2992), (-0.6807, 5.96e-08, -0.2992), (-0.6807, 5.96e-08, -0.3725), (-0.6836, -0.01837, -0.2992), (-0.6836, -0.01837, -0.3725), (-0.6923, -0.03604, -0.2992), (-0.6923, -0.03604, -0.3725), (-0.7063, -0.05232, -0.2992), (-0.7063, -0.05232, -0.3725), (-0.7252, -0.06659, -0.2992), (-0.7252, -0.06659, -0.3725), (-0.7634, -0.08331, -0.3725), (-0.7634, -0.08331, -0.2992), (-0.7483, -0.0783, -0.2992), (-0.7483, -0.0783, -0.3725)], [(18, 19)], [(3, 27, 29, 31, 33, 35, 39, 36, 10, 8, 4, 6, 16, 12, 14, 22, 18, 20, 24, 1), (25, 21, 19, 23, 15, 13, 17, 7, 5, 9, 11, 37, 38, 34, 32, 30, 28, 26, 2, 0), (24, 25, 0, 1), (12, 13, 15, 14), (18, 22, 23, 19, 21, 20), (14, 15, 23, 22), (16, 17, 13, 12), (8, 9, 5, 4), (5, 7, 6, 4), (7, 17, 16, 6), (9, 8, 10, 11), (24, 20, 21, 25), (36, 37, 11, 10)])
_uv = me_cube_010.uv_layers.new(name='UVMap')
_uv.uv.foreach_set('vector', [0.75, 0.625, 1.698, 0.625, 1.702, 0.648, 1.714, 0.67, 1.734, 0.6904, 1.76, 0.7082, 1.792, 0.7229, 1.813, 0.7291, 1.813, 1.551, 1.807, 1.551, 1.761, 1.553, 1.716, 1.561, 1.675, 1.573, 1.638, 1.59, 1.609, 1.61, 1.587, 1.633, 1.573, 1.658, 1.568, 1.684, 1.569, 1.688, 0.75, 1.688, 1.569, 1.688, 1.568, 1.684, 1.573, 1.658, 1.587, 1.633, 1.609, 1.61, 1.638, 1.59, 1.675, 1.573, 1.716, 1.561, 1.761, 1.553, 1.807, 1.551, 1.813, 1.551, 1.813, 0.7291, 1.792, 0.7229, 1.76, 0.7082, 1.734, 0.6904, 1.714, 0.67, 1.702, 0.648, 1.698, 0.625, 0.75, 0.625, 0.75, 1.688, 1.569, 1.688, 1.569, 1.688, 0.75, 1.688, 0.75, 1.688, 1.638, 1.59, 1.638, 1.59, 1.609, 1.61, 1.609, 1.61, 1.573, 1.658, 1.587, 1.633, 1.587, 1.633, 1.573, 1.658, 1.568, 1.684, 1.568, 1.684, 1.609, 1.61, 1.609, 1.61, 1.587, 1.633, 1.587, 1.633, 1.675, 1.573, 1.675, 1.573, 1.638, 1.59, 1.638, 1.59, 1.807, 1.551, 1.807, 1.551, 1.761, 1.553, 1.761, 1.553, 1.761, 1.553, 1.716, 1.561, 1.716, 1.561, 1.761, 1.553, 1.716, 1.561, 1.675, 1.573, 1.675, 1.573, 1.716, 1.561, 1.807, 1.551, 1.807, 1.551, 1.813, 1.551, 1.813, 1.551, 1.569, 1.688, 1.568, 1.684, 1.568, 1.684, 1.569, 1.688, 1.813, 0.7291, 1.813, 0.7291, 1.813, 1.551, 1.813, 1.551])
me_cube_010.materials.append(mat_material_004)
me_cube_010.use_remesh_fix_poles = True
me_cube_010.use_remesh_preserve_attributes = False
me_cube_010.use_mirror_vertex_groups = False
me_cube_010.update()
me_circle = bpy.data.meshes.new('Circle')
me_circle.from_pydata([(1.442, 2.938, -0.4657), (1.394, 2.934, -0.4657), (1.349, 2.92, -0.4657), (1.306, 2.897, -0.4657), (1.269, 2.867, -0.4657), (1.239, 2.83, -0.4657), (1.216, 2.788, -0.4657), (1.203, 2.742, -0.4657), (1.198, 2.694, -0.4657), (1.203, 2.647, -0.4657), (1.216, 2.601, -0.4657), (1.239, 2.559, -0.4657), (1.269, 2.522, -0.4657), (1.306, 2.491, -0.4657), (1.349, 2.469, -0.4657), (1.394, 2.455, -0.4657), (1.442, 2.45, -0.4657), (1.49, 2.455, -0.4657), (1.536, 2.469, -0.4657), (1.578, 2.491, -0.4657), (1.615, 2.522, -0.4657), (1.645, 2.559, -0.4657), (1.668, 2.601, -0.4657), (1.682, 2.647, -0.4657), (1.686, 2.694, -0.4657), (1.682, 2.742, -0.4657), (1.668, 2.788, -0.4657), (1.645, 2.83, -0.4657), (1.615, 2.867, -0.4657), (1.578, 2.897, -0.4657), (1.536, 2.92, -0.4657), (1.49, 2.934, -0.4657), (1.442, 2.938, -0.02513), (1.394, 2.934, -0.02513), (1.349, 2.92, -0.02513), (1.306, 2.897, -0.02513), (1.269, 2.867, -0.02513), (1.239, 2.83, -0.02513), (1.216, 2.788, -0.1906), (1.203, 2.742, -0.1906), (1.198, 2.694, -0.1906), (1.203, 2.647, -0.1906), (1.216, 2.601, -0.1906), (1.239, 2.559, -0.1906), (1.269, 2.522, -0.1906), (1.306, 2.491, -0.1906), (1.349, 2.469, -0.1906), (1.394, 2.455, -0.1906), (1.442, 2.45, -0.1906), (1.49, 2.455, -0.1906), (1.536, 2.469, -0.1906), (1.578, 2.491, -0.02513), (1.615, 2.522, -0.02513), (1.645, 2.559, -0.02513), (1.668, 2.601, -0.02513), (1.682, 2.647, -0.02513), (1.686, 2.694, -0.02513), (1.682, 2.742, -0.02513), (1.668, 2.788, -0.02513), (1.645, 2.83, -0.02513), (1.615, 2.867, -0.02513), (1.578, 2.897, -0.02513), (1.536, 2.92, -0.02513), (1.49, 2.934, -0.02513), (1.442, 2.957, -0.4657), (1.391, 2.952, -0.4657), (1.342, 2.937, -0.4657), (1.296, 2.913, -0.4657), (1.256, 2.88, -0.4657), (1.224, 2.84, -0.4657), (1.199, 2.795, -0.4657), (1.185, 2.745, -0.4657), (1.179, 2.694, -0.4657), (1.185, 2.643, -0.4657), (1.199, 2.594, -0.4657), (1.224, 2.548, -0.4657), (1.256, 2.509, -0.4657), (1.296, 2.476, -0.4657), (1.342, 2.452, -0.4657), (1.391, 2.437, -0.4657), (1.442, 2.432, -0.4657), (1.493, 2.437, -0.4657), (1.543, 2.452, -0.4657), (1.588, 2.476, -0.4657), (1.628, 2.509, -0.4657), (1.66, 2.548, -0.4657), (1.685, 2.594, -0.4657), (1.7, 2.643, -0.4657), (1.705, 2.694, -0.4657), (1.7, 2.745, -0.4657), (1.685, 2.795, -0.4657), (1.66, 2.84, -0.4657), (1.628, 2.88, -0.4657), (1.588, 2.913, -0.4657), (1.543, 2.937, -0.4657), (1.493, 2.952, -0.4657), (1.442, 2.957, -0.02513), (1.391, 2.952, -0.02513), (1.342, 2.937, -0.02513), (1.296, 2.913, -0.02513), (1.256, 2.88, -0.02513), (1.224, 2.84, -0.02513), (1.199, 2.795, -0.1906), (1.185, 2.745, -0.1906), (1.179, 2.694, -0.1906), (1.185, 2.643, -0.1906), (1.199, 2.594, -0.1906), (1.224, 2.548, -0.1906), (1.256, 2.509, -0.1906), (1.296, 2.476, -0.1906), (1.342, 2.452, -0.1906), (1.391, 2.437, -0.1906), (1.442, 2.432, -0.1906), (1.493, 2.437, -0.1906), (1.543, 2.452, -0.1906), (1.588, 2.476, -0.02513), (1.628, 2.509, -0.02513), (1.66, 2.548, -0.02513), (1.685, 2.594, -0.02513), (1.7, 2.643, -0.02513), (1.705, 2.694, -0.02513), (1.7, 2.745, -0.02513), (1.685, 2.795, -0.02513), (1.66, 2.84, -0.02513), (1.628, 2.88, -0.02513), (1.588, 2.913, -0.02513), (1.543, 2.937, -0.02513), (1.493, 2.952, -0.02513), (1.442, 2.957, -0.4768), (1.391, 2.952, -0.4768), (1.342, 2.937, -0.4768), (1.296, 2.913, -0.4768), (1.256, 2.88, -0.4768), (1.224, 2.84, -0.4768), (1.199, 2.795, -0.4768), (1.185, 2.745, -0.4768), (1.179, 2.694, -0.4768), (1.185, 2.643, -0.4768), (1.199, 2.594, -0.4768), (1.224, 2.548, -0.4768), (1.256, 2.509, -0.4768), (1.296, 2.476, -0.4768), (1.342, 2.452, -0.4768), (1.391, 2.437, -0.4768), (1.442, 2.432, -0.4768), (1.493, 2.437, -0.4768), (1.543, 2.452, -0.4768), (1.588, 2.476, -0.4768), (1.628, 2.509, -0.4768), (1.66, 2.548, -0.4768), (1.685, 2.594, -0.4768), (1.7, 2.643, -0.4768), (1.705, 2.694, -0.4768), (1.7, 2.745, -0.4768), (1.685, 2.795, -0.4768), (1.66, 2.84, -0.4768), (1.628, 2.88, -0.4768), (1.588, 2.913, -0.4768), (1.543, 2.937, -0.4768), (1.493, 2.952, -0.4768), (1.576, 2.49, -0.1906), (1.586, 2.475, -0.1906), (1.238, 2.827, -0.1906), (1.222, 2.837, -0.1906), (1.442, 2.957, -0.02513), (1.391, 2.952, -0.02513), (1.342, 2.937, -0.02513), (1.296, 2.913, -0.02513), (1.256, 2.88, -0.02513), (1.224, 2.84, -0.02513), (1.588, 2.476, -0.02513), (1.628, 2.509, -0.02513), (1.66, 2.548, -0.02513), (1.685, 2.594, -0.02513), (1.7, 2.643, -0.02513), (1.705, 2.694, -0.02513), (1.7, 2.745, -0.02513), (1.685, 2.795, -0.02513), (1.66, 2.84, -0.02513), (1.628, 2.88, -0.02513), (1.588, 2.913, -0.02513), (1.543, 2.937, -0.02513), (1.493, 2.952, -0.02513), (1.586, 2.475, -0.1906), (1.222, 2.837, -0.1906)], [], [(22, 21, 53, 54), (9, 8, 40, 41), (23, 22, 54, 55), (10, 9, 41, 42), (24, 23, 55, 56), (11, 10, 42, 43), (25, 24, 56, 57), (12, 11, 43, 44), (26, 25, 57, 58), (13, 12, 44, 45), (27, 26, 58, 59), (14, 13, 45, 46), (1, 0, 32, 33), (28, 27, 59, 60), (15, 14, 46, 47), (2, 1, 33, 34), (29, 28, 60, 61), (16, 15, 47, 48), (3, 2, 34, 35), (30, 29, 61, 62), (17, 16, 48, 49), (4, 3, 35, 36), (31, 30, 62, 63), (18, 17, 49, 50), (5, 4, 36, 37), (0, 31, 63, 32), (19, 18, 50, 160, 51), (6, 5, 37, 162, 38), (20, 19, 51, 52), (7, 6, 38, 39), (21, 20, 52, 53), (8, 7, 39, 40), (86, 118, 117, 85), (73, 105, 104, 72), (87, 119, 118, 86), (74, 106, 105, 73), (88, 120, 119, 87), (75, 107, 106, 74), (89, 121, 120, 88), (76, 108, 107, 75), (90, 122, 121, 89), (77, 109, 108, 76), (91, 123, 122, 90), (78, 110, 109, 77), (65, 97, 96, 64), (92, 124, 123, 91), (79, 111, 110, 78), (66, 98, 97, 65), (93, 125, 124, 92), (80, 112, 111, 79), (67, 99, 98, 66), (94, 126, 125, 93), (81, 113, 112, 80), (68, 100, 99, 67), (95, 127, 126, 94), (82, 114, 113, 81), (69, 101, 100, 68), (64, 96, 127, 95), (83, 115, 161, 114, 82), (70, 102, 163, 101, 69), (84, 116, 115, 83), (71, 103, 102, 70), (85, 117, 116, 84), (72, 104, 103, 71), (0, 1, 65, 64), (1, 2, 66, 65), (2, 3, 67, 66), (3, 4, 68, 67), (4, 5, 69, 68), (5, 6, 70, 69), (6, 7, 71, 70), (7, 8, 72, 71), (8, 9, 73, 72), (9, 10, 74, 73), (10, 11, 75, 74), (11, 12, 76, 75), (12, 13, 77, 76), (13, 14, 78, 77), (14, 15, 79, 78), (15, 16, 80, 79), (16, 17, 81, 80), (17, 18, 82, 81), (18, 19, 83, 82), (19, 20, 84, 83), (20, 21, 85, 84), (21, 22, 86, 85), (22, 23, 87, 86), (23, 24, 88, 87), (24, 25, 89, 88), (25, 26, 90, 89), (26, 27, 91, 90), (27, 28, 92, 91), (28, 29, 93, 92), (29, 30, 94, 93), (30, 31, 95, 94), (31, 0, 64, 95), (33, 32, 96, 97), (34, 33, 97, 98), (35, 34, 98, 99), (36, 35, 99, 100), (37, 36, 100, 101), (162, 37, 101, 163), (39, 38, 102, 103), (40, 39, 103, 104), (41, 40, 104, 105), (42, 41, 105, 106), (43, 42, 106, 107), (44, 43, 107, 108), (45, 44, 108, 109), (46, 45, 109, 110), (47, 46, 110, 111), (48, 47, 111, 112), (49, 48, 112, 113), (50, 49, 113, 114), (160, 50, 114, 161), (52, 51, 115, 116), (53, 52, 116, 117), (54, 53, 117, 118), (55, 54, 118, 119), (56, 55, 119, 120), (57, 56, 120, 121), (58, 57, 121, 122), (59, 58, 122, 123), (60, 59, 123, 124), (61, 60, 124, 125), (62, 61, 125, 126), (63, 62, 126, 127), (32, 63, 127, 96), (2, 1, 0, 31, 30, 29, 28, 27, 26, 25, 24, 23, 22, 21, 20, 19, 18, 17, 16, 15, 14, 13, 12, 11, 10, 9, 8, 7, 6, 5, 4, 3), (83, 84, 148, 147), (70, 71, 135, 134), (84, 85, 149, 148), (71, 72, 136, 135), (85, 86, 150, 149), (72, 73, 137, 136), (86, 87, 151, 150), (73, 74, 138, 137), (87, 88, 152, 151), (74, 75, 139, 138), (88, 89, 153, 152), (75, 76, 140, 139), (89, 90, 154, 153), (76, 77, 141, 140), (90, 91, 155, 154), (77, 78, 142, 141), (64, 65, 129, 128), (91, 92, 156, 155), (78, 79, 143, 142), (65, 66, 130, 129), (92, 93, 157, 156), (79, 80, 144, 143), (66, 67, 131, 130), (93, 94, 158, 157), (80, 81, 145, 144), (67, 68, 132, 131), (94, 95, 159, 158), (81, 82, 146, 145), (68, 69, 133, 132), (95, 64, 128, 159), (82, 83, 147, 146), (69, 70, 134, 133), (129, 130, 131, 132, 133, 134, 135, 136, 137, 138, 139, 140, 141, 142, 143, 144, 145, 146, 147, 148, 149, 150, 151, 152, 153, 154, 155, 156, 157, 158, 159, 128), (51, 160, 161, 115), (38, 162, 163, 102), (118, 117, 172, 173), (126, 125, 180, 181), (119, 118, 173, 174), (97, 96, 164, 165), (127, 126, 181, 182), (161, 115, 170, 183), (120, 119, 174, 175), (98, 97, 165, 166), (96, 127, 182, 164), (121, 120, 175, 176), (99, 98, 166, 167), (122, 121, 176, 177), (100, 99, 167, 168), (123, 122, 177, 178), (101, 100, 168, 169), (116, 115, 170, 171), (124, 123, 178, 179), (101, 163, 184, 169), (117, 116, 171, 172), (125, 124, 179, 180)])
_uv = me_circle.uv_layers.new(name='UVMap')
_uv.uv.foreach_set('vector', [0.0, 0.0, 0.0, 0.0, 0.0, 0.0, 0.0, 0.0, 0.0, 0.0, 0.0, 0.0, 0.0, 0.0, 0.0, 0.0, 0.0, 0.0, 0.0, 0.0, 0.0, 0.0, 0.0, 0.0, 0.0, 0.0, 0.0, 0.0, 0.0, 0.0, 0.0, 0.0, 0.0, 0.0, 0.0, 0.0, 0.0, 0.0, 0.0, 0.0, 0.0, 0.0, 0.0, 0.0, 0.0, 0.0, 0.0, 0.0, 0.0, 0.0, 0.0, 0.0, 0.0, 0.0, 0.0, 0.0, 0.0, 0.0, 0.0, 0.0, 0.0, 0.0, 0.0, 0.0, 0.0, 0.0, 0.0, 0.0, 0.0, 0.0, 0.0, 0.0, 0.0, 0.0, 0.0, 0.0, 0.0, 0.0, 0.0, 0.0, 0.0, 0.0, 0.0, 0.0, 0.0, 0.0, 0.0, 0.0, 0.0, 0.0, 0.0, 0.0, 0.0, 0.0, 0.0, 0.0, 0.0, 0.0, 0.0, 0.0, 0.0, 0.0, 0.0, 0.0, 0.0, 0.0, 0.0, 0.0, 0.0, 0.0, 0.0, 0.0, 0.0, 0.0, 0.0, 0.0, 0.0, 0.0, 0.0, 0.0, 0.0, 0.0, 0.0, 0.0, 0.0, 0.0, 0.0, 0.0, 0.0, 0.0, 0.0, 0.0, 0.0, 0.0, 0.0, 0.0, 0.0, 0.0, 0.0, 0.0, 0.0, 0.0, 0.0, 0.0, 0.0, 0.0, 0.0, 0.0, 0.0, 0.0, 0.0, 0.0, 0.0, 0.0, 0.0, 0.0, 0.0, 0.0, 0.0, 0.0, 0.0, 0.0, 0.0, 0.0, 0.0, 0.0, 0.0, 0.0, 0.0, 0.0, 0.0, 0.0, 0.0, 0.0, 0.0, 0.0, 0.0, 0.0, 0.0, 0.0, 0.0, 0.0, 0.0, 0.0, 0.0, 0.0, 0.0, 0.0, 0.0, 0.0, 0.0, 0.0, 0.0, 0.0, 0.0, 0.0, 0.0, 0.0, 0.0, 0.0, 0.0, 0.0, 0.0, 0.0, 0.0, 0.0, 0.0, 0.0, 0.0, 0.0, 0.0, 0.0, 0.0, 0.0, 0.0, 0.0, 0.0, 0.0, 0.0, 0.0, 0.0, 0.0, 0.0, 0.0, 0.0, 0.0, 0.0, 0.0, 0.0, 0.0, 0.0, 0.0, 0.0, 0.0, 0.0, 0.0, 0.0, 0.0, 0.0, 0.0, 0.0, 0.0, 0.0, 0.0, 0.0, 0.0, 0.0, 0.0, 0.0, 0.0, 0.0, 0.0, 0.0, 0.0, 0.0, 0.0, 0.0, 0.0, 0.0, 0.0, 0.0, 0.0, 0.0, 0.0, 0.0, 0.0, 0.0, 0.0, 0.0, 0.0, 0.0, 0.0, 0.0, 0.0, 0.0, 0.0, 0.0, 0.0, 0.0, 0.0, 0.0, 0.0, 0.0, 0.0, 0.0, 0.0, 0.0, 0.0, 0.0, 0.0, 0.0, 0.0, 0.0, 0.0, 0.0, 0.0, 0.0, 0.0, 0.0, 0.0, 0.0, 0.0, 0.0, 0.0, 0.0, 0.0, 0.0, 0.0, 0.0, 0.0, 0.0, 0.0, 0.0, 0.0, 0.0, 0.0, 0.0, 0.0, 0.0, 0.0, 0.0, 0.0, 0.0, 0.0, 0.0, 0.0, 0.0, 0.0, 0.0, 0.0, 0.0, 0.0, 0.0, 0.0, 0.0, 0.0, 0.0, 0.0, 0.0, 0.0, 0.0, 0.0, 0.0, 0.0, 0.0, 0.0, 0.0, 0.0, 0.0, 0.0, 0.0, 0.0, 0.0, 0.0, 0.0, 0.0, 0.0, 0.0, 0.0, 0.0, 0.0, 0.0, 0.0, 0.0, 0.0, 0.0, 0.0, 0.0, 0.0, 0.0, 0.0, 0.0, 0.0, 0.0, 0.0, 0.0, 0.0, 0.0, 0.0, 0.0, 0.0, 0.0, 0.0, 0.0, 0.0, 0.0, 0.0, 0.0, 0.0, 0.0, 0.0, 0.0, 0.0, 0.0, 0.0, 0.0, 0.0, 0.0, 0.0, 0.0, 0.0, 0.0, 0.0, 0.0, 0.0, 0.0, 0.0, 0.0, 0.0, 0.0, 0.0, 0.0, 0.0, 0.0, 0.0, 0.0, 0.0, 0.0, 0.0, 0.0, 0.0, 0.0, 0.0, 0.0, 0.0, 0.0, 0.0, 0.0, 0.0, 0.0, 0.0, 0.0, 0.0, 0.0, 0.0, 0.0, 0.0, 0.0, 0.0, 0.0, 0.0, 0.0, 0.0, 0.0, 0.0, 0.0, 0.0, 0.0, 0.0, 0.0, 0.0, 0.0, 0.0, 0.0, 0.0, 0.0, 0.0, 0.0, 0.0, 0.0, 0.0, 0.0, 0.0, 0.0, 0.0, 0.0, 0.0, 0.0, 0.0, 0.0, 0.0, 0.0, 0.0, 0.0, 0.0, 0.0, 0.0, 0.0, 0.0, 0.0, 0.0, 0.0, 0.0, 0.0, 0.0, 0.0, 0.0, 0.0, 0.0, 0.0, 0.0, 0.0, 0.0, 0.0, 0.0, 0.0, 0.0, 0.0, 0.0, 0.0, 0.0, 0.0, 0.0, 0.0, 0.0, 0.0, 0.0, 0.0, 0.0, 0.0, 0.0, 0.0, 0.0, 0.0, 0.0, 0.0, 0.0, 0.0, 0.0, 0.0, 0.0, 0.0, 0.0, 0.0, 0.0, 0.0, 0.0, 0.0, 0.0, 0.0, 0.0, 0.0, 0.0, 0.0, 0.0, 0.0, 0.0, 0.0, 0.0, 0.0, 0.0, 0.0, 0.0, 0.0, 0.0, 0.0, 0.0, 0.0, 0.0, 0.0, 0.0, 0.0, 0.0, 0.0, 0.0, 0.0, 0.0, 0.0, 0.0, 0.0, 0.0, 0.0, 0.0, 0.0, 0.0, 0.0, 0.0, 0.0, 0.0, 0.0, 0.0, 0.0, 0.0, 0.0, 0.0, 0.0, 0.0, 0.0, 0.0, 0.0, 0.0, 0.0, 0.0, 0.0, 0.0, 0.0, 0.0, 0.0, 0.0, 0.0, 0.0, 0.0, 0.0, 0.0, 0.0, 0.0, 0.0, 0.0, 0.0, 0.0, 0.0, 0.0, 0.0, 0.0, 0.0, 0.0, 0.0, 0.0, 0.0, 0.0, 0.0, 0.0, 0.0, 0.0, 0.0, 0.0, 0.0, 0.0, 0.0, 0.0, 0.0, 0.0, 0.0, 0.0, 0.0, 0.0, 0.0, 0.0, 0.0, 0.0, 0.0, 0.0, 0.0, 0.0, 0.0, 0.0, 0.0, 0.0, 0.0, 0.0, 0.0, 0.0, 0.0, 0.0, 0.0, 0.0, 0.0, 0.0, 0.0, 0.0, 0.0, 0.0, 0.0, 0.0, 0.0, 0.0, 0.0, 0.0, 0.0, 0.0, 0.0, 0.0, 0.0, 0.0, 0.0, 0.0, 0.0, 0.0, 0.0, 0.0, 0.0, 0.0, 0.0, 0.0, 0.0, 0.0, 0.0, 0.0, 0.0, 0.0, 0.0, 0.0, 0.0, 0.0, 0.0, 0.0, 0.0, 0.0, 0.0, 0.0, 0.0, 0.0, 0.0, 0.0, 0.0, 0.0, 0.0, 0.0, 0.0, 0.0, 0.0, 0.0, 0.0, 0.0, 0.0, 0.0, 0.0, 0.0, 0.0, 0.0, 0.0, 0.0, 0.0, 0.0, 0.0, 0.0, 0.0, 0.0, 0.0, 0.0, 0.0, 0.0, 0.0, 0.0, 0.0, 0.0, 0.0, 0.0, 0.0, 0.0, 0.0, 0.0, 0.0, 0.0, 0.0, 0.0, 0.0, 0.0, 0.0, 0.0, 0.0, 0.0, 0.0, 0.0, 0.0, 0.0, 0.0, 0.0, 0.0, 0.0, 0.0, 0.0, 0.0, 0.0, 0.0, 0.0, 0.0, 0.0, 0.0, 0.0, 0.0, 0.0, 0.0, 0.0, 0.0, 0.0, 0.0, 0.0, 0.0, 0.0, 0.0, 0.0, 0.0, 0.0, 0.0, 0.0, 0.0, 0.0, 0.0, 0.0, 0.0, 0.0, 0.0, 0.0, 0.0, 0.0, 0.0, 0.0, 0.0, 0.0, 0.0, 0.0, 0.0, 0.0, 0.0, 0.0, 0.0, 0.0, 0.0, 0.0, 0.0, 0.0, 0.0, 0.0, 0.0, 0.0, 0.0, 0.0, 0.0, 0.0, 0.0, 0.0, 0.0, 0.0, 0.0, 0.0, 0.0, 0.0, 0.0, 0.0, 0.0, 0.0, 0.0, 0.0, 0.0, 0.0, 0.0, 0.0, 0.0, 0.0, 0.0, 0.0, 0.0, 0.0, 0.0, 0.0, 0.0, 0.0, 0.0, 0.0, 0.0, 0.0, 0.0, 0.0, 0.0, 0.0, 0.0, 0.0, 0.0, 0.0, 0.0, 0.0, 0.0, 0.0, 0.0, 0.0, 0.0, 0.0, 0.0, 0.0, 0.0, 0.0, 0.0, 0.0, 0.0, 0.0, 0.0, 0.0, 0.0, 0.0, 0.0, 0.0, 0.0, 0.0, 0.0, 0.0, 0.0, 0.0, 0.0, 0.0, 0.0, 0.0, 0.0, 0.0, 0.0, 0.0, 0.0, 0.0, 0.0, 0.0, 0.0, 0.0, 0.0, 0.0, 0.0, 0.0, 0.0, 0.0, 0.0, 0.0, 0.0, 0.0, 0.0, 0.0, 0.0, 0.0, 0.0, 0.0, 0.0, 0.0, 0.0, 0.0, 0.0, 0.0, 0.0, 0.0, 0.0, 0.0, 0.0, 0.0, 0.0, 0.0, 0.0, 0.0, 0.0, 0.0, 0.0, 0.0, 0.0, 0.0, 0.0, 0.0, 0.0, 0.0, 0.0, 0.0, 0.0, 0.0, 0.0, 0.0, 0.0, 0.0, 0.0, 0.0, 0.0, 0.0, 0.0, 0.0, 0.0, 0.0, 0.0, 0.0, 0.0, 0.0, 0.0, 0.0, 0.0, 0.0, 0.0, 0.0, 0.0, 0.0, 0.0, 0.0, 0.0, 0.0, 0.0, 0.0, 0.0, 0.0, 0.0, 0.0, 0.0, 0.0, 0.0, 0.0, 0.0, 0.0, 0.0, 0.0, 0.0, 0.0, 0.0, 0.0, 0.0, 0.0, 0.0, 0.0, 0.0, 0.0, 0.0, 0.0, 0.0, 0.0, 0.0, 0.0, 0.0, 0.0, 0.0, 0.0, 0.0, 0.0, 0.0, 0.0, 0.0, 0.0, 0.0, 0.0, 0.0, 0.0, 0.0, 0.0, 0.0, 0.0, 0.0, 0.0, 0.0, 0.0, 0.0, 0.0, 0.0, 0.0, 0.0, 0.0, 0.0, 0.0, 0.0, 0.0, 0.0, 0.0, 0.0, 0.0, 0.0, 0.0, 0.0, 0.0, 0.0, 0.0, 0.0, 0.0, 0.0, 0.0, 0.0, 0.0, 0.0, 0.0, 0.0, 0.0, 0.0, 0.0, 0.0, 0.0, 0.0, 0.0, 0.0, 0.0, 0.0, 0.0, 0.0, 0.0, 0.0, 0.0, 0.0, 0.0, 0.0, 0.0, 0.0, 0.0, 0.0, 0.0, 0.0, 0.0, 0.0, 0.0, 0.0, 0.0, 0.0, 0.0, 0.0, 0.0, 0.0, 0.0, 0.0, 0.0, 0.0, 0.0, 0.0, 0.0, 0.0, 0.0, 0.0, 0.0, 0.0, 0.0, 0.0, 0.0, 0.0, 0.0, 0.0, 0.0, 0.0, 0.0, 0.0, 0.0, 0.0, 0.0, 0.0, 0.0, 0.0, 0.0, 0.0, 0.0, 0.0, 0.0, 0.0, 0.0, 0.0, 0.0, 0.0, 0.0, 0.0, 0.0, 0.0, 0.0, 0.0, 0.0, 0.0, 0.0, 0.0, 0.0, 0.0, 0.0, 0.0, 0.0, 0.0, 0.0, 0.0, 0.0, 0.0, 0.0, 0.0, 0.0, 0.0, 0.0, 0.0, 0.0, 0.0, 0.0, 0.0, 0.0, 0.0, 0.0, 0.0, 0.0, 0.0, 0.0, 0.0, 0.0, 0.0, 0.0, 0.0, 0.0, 0.0, 0.0, 0.0, 0.0, 0.0, 0.0, 0.0, 0.0, 0.0, 0.0, 0.0, 0.0, 0.0, 0.0, 0.0, 0.0, 0.0, 0.0, 0.0, 0.0, 0.0, 0.0, 0.0, 0.0, 0.0, 0.0, 0.0, 0.0, 0.0, 0.0, 0.0, 0.0, 0.0, 0.0, 0.0, 0.0, 0.0, 0.0, 0.0, 0.0, 0.0, 0.0, 0.0, 0.0, 0.0, 0.0, 0.0, 0.0, 0.0, 0.0, 0.0, 0.0, 0.0, 0.0, 0.0, 0.0, 0.0, 0.0, 0.0, 0.0, 0.0, 0.0, 0.0, 0.0, 0.0, 0.0, 0.0, 0.0, 0.0, 0.0, 0.0, 0.0, 0.0, 0.0, 0.0, 0.0, 0.0, 0.0, 0.0, 0.0, 0.0, 0.0, 0.0, 0.0, 0.0, 0.0, 0.0, 0.0, 0.0, 0.0, 0.0, 0.0, 0.0, 0.0, 0.0, 0.0, 0.0, 0.0, 0.0, 0.0, 0.0, 0.0, 0.0, 0.0, 0.0, 0.0, 0.0, 0.0, 0.0, 0.0, 0.0, 0.0, 0.0, 0.0, 0.0, 0.0, 0.0, 0.0, 0.0, 0.0, 0.0, 0.0, 0.0, 0.0, 0.0, 0.0, 0.0, 0.0, 0.0, 0.0, 0.0, 0.0, 0.0, 0.0, 0.0, 0.0, 0.0, 0.0, 0.0, 0.0, 0.0, 0.0, 0.0, 0.0, 0.0, 0.0, 0.0, 0.0, 0.0, 0.0, 0.0, 0.0, 0.0, 0.0, 0.0, 0.0, 0.0, 0.0, 0.0, 0.0, 0.0, 0.0, 0.0, 0.0, 0.0, 0.0, 0.0, 0.0, 0.0, 0.0, 0.0, 0.0, 0.0, 0.0, 0.0, 0.0, 0.0, 0.0, 0.0, 0.0, 0.0, 0.0, 0.0, 0.0, 0.0, 0.0, 0.0, 0.0, 0.0, 0.0, 0.0, 0.0, 0.0, 0.0, 0.0, 0.0, 0.0, 0.0, 0.0, 0.0, 0.0, 0.0, 0.0, 0.0, 0.0, 0.0, 0.0, 0.0, 0.0, 0.0, 0.0, 0.0, 0.0, 0.0, 0.0, 0.0, 0.0, 0.0, 0.0, 0.0, 0.0, 0.0, 0.0, 0.0, 0.0, 0.0, 0.0, 0.0, 0.0, 0.0, 0.0, 0.0, 0.0, 0.0, 0.0, 0.0, 0.0, 0.0, 0.0, 0.0, 0.0, 0.0, 0.0, 0.0, 0.0, 0.0, 0.0, 0.0, 0.0, 0.0, 0.0, 0.0, 0.0, 0.0, 0.0, 0.0, 0.0, 0.0, 0.0, 0.0, 0.0, 0.0, 0.0, 0.0, 0.0, 0.0, 0.0, 0.0, 0.0, 0.0, 0.0, 0.0, 0.0, 0.0, 0.0, 0.0, 0.0, 0.0, 0.0, 0.0, 0.0, 0.0, 0.0, 0.0, 0.0, 0.0, 0.0, 0.0, 0.0, 0.0, 0.0, 0.0, 0.0, 0.0, 0.0, 0.0, 0.0, 0.0, 0.0, 0.0, 0.0, 0.0, 0.0, 0.0, 0.0, 0.0, 0.0, 0.0, 0.0, 0.0, 0.0, 0.0, 0.0, 0.0, 0.0, 0.0, 0.0, 0.0, 0.0, 0.0, 0.0, 0.0, 0.0, 0.0, 0.0, 0.0, 0.0, 0.0, 0.0, 0.0, 0.0, 0.0, 0.0, 0.0, 0.0, 0.0, 0.0, 0.0, 0.0, 0.0, 0.0, 0.0, 0.0, 0.0, 0.0, 0.0, 0.0, 0.0, 0.0, 0.0, 0.0, 0.0, 0.0, 0.0, 0.0, 0.0, 0.0, 0.0, 0.0, 0.0, 0.0, 0.0, 0.0, 0.0, 0.0, 0.0, 0.0, 0.0, 0.0, 0.0, 0.0, 0.0, 0.0, 0.0, 0.0, 0.0, 0.0, 0.0, 0.0, 0.0, 0.0, 0.0, 0.0, 0.0, 0.0, 0.0, 0.0, 0.0, 0.0, 0.0, 0.0, 0.0, 0.0, 0.0, 0.0, 0.0, 0.0, 0.0, 0.0, 0.0, 0.0, 0.0, 0.0, 0.0, 0.0, 0.0, 0.0, 0.0, 0.0, 0.0, 0.0, 0.0, 0.0, 0.0, 0.0, 0.0, 0.0, 0.0, 0.0, 0.0, 0.0, 0.0, 0.0, 0.0, 0.0, 0.0, 0.0, 0.0, 0.0, 0.0])
me_circle.materials.append(mat_pocket)
me_circle.use_remesh_fix_poles = True
me_circle.use_remesh_preserve_attributes = False
me_circle.use_mirror_vertex_groups = False
me_circle.update()
me_circle_001 = bpy.data.meshes.new('Circle.001')
me_circle_001.from_pydata([(1.118, 1.36, -0.4657), (1.07, 1.355, -0.4657), (1.024, 1.341, -0.4657), (0.9818, 1.319, -0.4657), (0.9448, 1.288, -0.4657), (0.9145, 1.251, -0.4657), (0.8919, 1.209, -0.4657), (0.878, 1.163, -0.4657), (0.8733, 1.116, -0.4657), (0.878, 1.068, -0.4657), (0.8919, 1.022, -0.4657), (0.9145, 0.98, -0.4657), (0.9448, 0.9429, -0.4657), (0.9818, 0.9126, -0.4657), (1.024, 0.89, -0.4657), (1.07, 0.8761, -0.4657), (1.118, 0.8714, -0.4657), (1.165, 0.8761, -0.4657), (1.211, 0.89, -0.4657), (1.253, 0.9126, -0.4657), (1.29, 0.9429, -0.4657), (1.321, 0.98, -0.4657), (1.343, 1.022, -0.4657), (1.357, 1.068, -0.4657), (1.362, 1.116, -0.4657), (1.357, 1.163, -0.4657), (1.343, 1.209, -0.4657), (1.321, 1.251, -0.4657), (1.29, 1.288, -0.4657), (1.253, 1.319, -0.4657), (1.211, 1.341, -0.4657), (1.165, 1.355, -0.4657), (1.118, 1.36, -0.02513), (1.07, 1.355, -0.02513), (1.024, 1.341, -0.02513), (0.9818, 1.319, -0.02513), (0.9448, 1.288, -0.02513), (0.9145, 1.251, -0.02513), (0.8919, 1.209, -0.1906), (0.878, 1.163, -0.1906), (0.8733, 1.116, -0.1906), (0.878, 1.068, -0.1906), (0.8919, 1.022, -0.1906), (0.9145, 0.98, -0.1906), (0.9448, 0.9429, -0.1906), (0.9818, 0.9126, -0.1906), (1.024, 0.89, -0.1906), (1.07, 0.8761, -0.1906), (1.118, 0.8714, -0.1906), (1.165, 0.8761, -0.1906), (1.211, 0.89, -0.1906), (1.253, 0.9126, -0.02513), (1.29, 0.9429, -0.02513), (1.321, 0.98, -0.02513), (1.343, 1.022, -0.02513), (1.357, 1.068, -0.02513), (1.362, 1.116, -0.02513), (1.357, 1.163, -0.02513), (1.343, 1.209, -0.02513), (1.321, 1.251, -0.02513), (1.29, 1.288, -0.02513), (1.253, 1.319, -0.02513), (1.211, 1.341, -0.02513), (1.165, 1.355, -0.02513), (1.118, 1.378, -0.4657), (1.066, 1.373, -0.4657), (1.017, 1.358, -0.4657), (0.9716, 1.334, -0.4657), (0.9318, 1.301, -0.4657), (0.8992, 1.262, -0.4657), (0.8749, 1.216, -0.4657), (0.86, 1.167, -0.4657), (0.8549, 1.116, -0.4657), (0.86, 1.064, -0.4657), (0.8749, 1.015, -0.4657), (0.8992, 0.9697, -0.4657), (0.9318, 0.9299, -0.4657), (0.9716, 0.8973, -0.4657), (1.017, 0.873, -0.4657), (1.066, 0.8581, -0.4657), (1.118, 0.853, -0.4657), (1.169, 0.8581, -0.4657), (1.218, 0.873, -0.4657), (1.263, 0.8973, -0.4657), (1.303, 0.9299, -0.4657), (1.336, 0.9697, -0.4657), (1.36, 1.015, -0.4657), (1.375, 1.064, -0.4657), (1.38, 1.116, -0.4657), (1.375, 1.167, -0.4657), (1.36, 1.216, -0.4657), (1.336, 1.262, -0.4657), (1.303, 1.301, -0.4657), (1.263, 1.334, -0.4657), (1.218, 1.358, -0.4657), (1.169, 1.373, -0.4657), (1.118, 1.378, -0.02513), (1.066, 1.373, -0.02513), (1.017, 1.358, -0.02513), (0.9716, 1.334, -0.02513), (0.9318, 1.301, -0.02513), (0.8992, 1.262, -0.02513), (0.8749, 1.216, -0.1906), (0.86, 1.167, -0.1906), (0.8549, 1.116, -0.1906), (0.86, 1.064, -0.1906), (0.8749, 1.015, -0.1906), (0.8992, 0.9697, -0.1906), (0.9318, 0.9299, -0.1906), (0.9716, 0.8973, -0.1906), (1.017, 0.873, -0.1906), (1.066, 0.8581, -0.1906), (1.118, 0.853, -0.1906), (1.169, 0.8581, -0.1906), (1.218, 0.873, -0.1906), (1.263, 0.8973, -0.02513), (1.303, 0.9299, -0.02513), (1.336, 0.9697, -0.02513), (1.36, 1.015, -0.02513), (1.375, 1.064, -0.02513), (1.38, 1.116, -0.02513), (1.375, 1.167, -0.02513), (1.36, 1.216, -0.02513), (1.336, 1.262, -0.02513), (1.303, 1.301, -0.02513), (1.263, 1.334, -0.02513), (1.218, 1.358, -0.02513), (1.169, 1.373, -0.02513), (1.118, 1.378, -0.4768), (1.066, 1.373, -0.4768), (1.017, 1.358, -0.4768), (0.9716, 1.334, -0.4768), (0.9318, 1.301, -0.4768), (0.8992, 1.262, -0.4768), (0.8749, 1.216, -0.4768), (0.86, 1.167, -0.4768), (0.8549, 1.116, -0.4768), (0.86, 1.064, -0.4768), (0.8749, 1.015, -0.4768), (0.8992, 0.9697, -0.4768), (0.9318, 0.9299, -0.4768), (0.9716, 0.8973, -0.4768), (1.017, 0.873, -0.4768), (1.066, 0.8581, -0.4768), (1.118, 0.853, -0.4768), (1.169, 0.8581, -0.4768), (1.218, 0.873, -0.4768), (1.263, 0.8973, -0.4768), (1.303, 0.9299, -0.4768), (1.336, 0.9697, -0.4768), (1.36, 1.015, -0.4768), (1.375, 1.064, -0.4768), (1.38, 1.116, -0.4768), (1.375, 1.167, -0.4768), (1.36, 1.216, -0.4768), (1.336, 1.262, -0.4768), (1.303, 1.301, -0.4768), (1.263, 1.334, -0.4768), (1.218, 1.358, -0.4768), (1.169, 1.373, -0.4768), (1.252, 0.9116, -0.1906), (1.262, 0.8963, -0.1906), (0.9131, 1.249, -0.1906), (0.8977, 1.259, -0.1906), (1.118, 1.378, -0.02513), (1.066, 1.373, -0.02513), (1.017, 1.358, -0.02513), (0.9716, 1.334, -0.02513), (0.9318, 1.301, -0.02513), (0.8992, 1.262, -0.02513), (1.263, 0.8973, -0.02513), (1.303, 0.9299, -0.02513), (1.336, 0.9697, -0.02513), (1.36, 1.015, -0.02513), (1.375, 1.064, -0.02513), (1.38, 1.116, -0.02513), (1.375, 1.167, -0.02513), (1.36, 1.216, -0.02513), (1.336, 1.262, -0.02513), (1.303, 1.301, -0.02513), (1.263, 1.334, -0.02513), (1.218, 1.358, -0.02513), (1.169, 1.373, -0.02513), (1.262, 0.8963, -0.1906), (0.8977, 1.259, -0.1906)], [], [(22, 21, 53, 54), (9, 8, 40, 41), (23, 22, 54, 55), (10, 9, 41, 42), (24, 23, 55, 56), (11, 10, 42, 43), (25, 24, 56, 57), (12, 11, 43, 44), (26, 25, 57, 58), (13, 12, 44, 45), (27, 26, 58, 59), (14, 13, 45, 46), (1, 0, 32, 33), (28, 27, 59, 60), (15, 14, 46, 47), (2, 1, 33, 34), (29, 28, 60, 61), (16, 15, 47, 48), (3, 2, 34, 35), (30, 29, 61, 62), (17, 16, 48, 49), (4, 3, 35, 36), (31, 30, 62, 63), (18, 17, 49, 50), (5, 4, 36, 37), (0, 31, 63, 32), (19, 18, 50, 160, 51), (6, 5, 37, 162, 38), (20, 19, 51, 52), (7, 6, 38, 39), (21, 20, 52, 53), (8, 7, 39, 40), (86, 118, 117, 85), (73, 105, 104, 72), (87, 119, 118, 86), (74, 106, 105, 73), (88, 120, 119, 87), (75, 107, 106, 74), (89, 121, 120, 88), (76, 108, 107, 75), (90, 122, 121, 89), (77, 109, 108, 76), (91, 123, 122, 90), (78, 110, 109, 77), (65, 97, 96, 64), (92, 124, 123, 91), (79, 111, 110, 78), (66, 98, 97, 65), (93, 125, 124, 92), (80, 112, 111, 79), (67, 99, 98, 66), (94, 126, 125, 93), (81, 113, 112, 80), (68, 100, 99, 67), (95, 127, 126, 94), (82, 114, 113, 81), (69, 101, 100, 68), (64, 96, 127, 95), (83, 115, 161, 114, 82), (70, 102, 163, 101, 69), (84, 116, 115, 83), (71, 103, 102, 70), (85, 117, 116, 84), (72, 104, 103, 71), (0, 1, 65, 64), (1, 2, 66, 65), (2, 3, 67, 66), (3, 4, 68, 67), (4, 5, 69, 68), (5, 6, 70, 69), (6, 7, 71, 70), (7, 8, 72, 71), (8, 9, 73, 72), (9, 10, 74, 73), (10, 11, 75, 74), (11, 12, 76, 75), (12, 13, 77, 76), (13, 14, 78, 77), (14, 15, 79, 78), (15, 16, 80, 79), (16, 17, 81, 80), (17, 18, 82, 81), (18, 19, 83, 82), (19, 20, 84, 83), (20, 21, 85, 84), (21, 22, 86, 85), (22, 23, 87, 86), (23, 24, 88, 87), (24, 25, 89, 88), (25, 26, 90, 89), (26, 27, 91, 90), (27, 28, 92, 91), (28, 29, 93, 92), (29, 30, 94, 93), (30, 31, 95, 94), (31, 0, 64, 95), (33, 32, 96, 97), (34, 33, 97, 98), (35, 34, 98, 99), (36, 35, 99, 100), (37, 36, 100, 101), (162, 37, 101, 163), (39, 38, 102, 103), (40, 39, 103, 104), (41, 40, 104, 105), (42, 41, 105, 106), (43, 42, 106, 107), (44, 43, 107, 108), (45, 44, 108, 109), (46, 45, 109, 110), (47, 46, 110, 111), (48, 47, 111, 112), (49, 48, 112, 113), (50, 49, 113, 114), (160, 50, 114, 161), (52, 51, 115, 116), (53, 52, 116, 117), (54, 53, 117, 118), (55, 54, 118, 119), (56, 55, 119, 120), (57, 56, 120, 121), (58, 57, 121, 122), (59, 58, 122, 123), (60, 59, 123, 124), (61, 60, 124, 125), (62, 61, 125, 126), (63, 62, 126, 127), (32, 63, 127, 96), (2, 1, 0, 31, 30, 29, 28, 27, 26, 25, 24, 23, 22, 21, 20, 19, 18, 17, 16, 15, 14, 13, 12, 11, 10, 9, 8, 7, 6, 5, 4, 3), (83, 84, 148, 147), (70, 71, 135, 134), (84, 85, 149, 148), (71, 72, 136, 135), (85, 86, 150, 149), (72, 73, 137, 136), (86, 87, 151, 150), (73, 74, 138, 137), (87, 88, 152, 151), (74, 75, 139, 138), (88, 89, 153, 152), (75, 76, 140, 139), (89, 90, 154, 153), (76, 77, 141, 140), (90, 91, 155, 154), (77, 78, 142, 141), (64, 65, 129, 128), (91, 92, 156, 155), (78, 79, 143, 142), (65, 66, 130, 129), (92, 93, 157, 156), (79, 80, 144, 143), (66, 67, 131, 130), (93, 94, 158, 157), (80, 81, 145, 144), (67, 68, 132, 131), (94, 95, 159, 158), (81, 82, 146, 145), (68, 69, 133, 132), (95, 64, 128, 159), (82, 83, 147, 146), (69, 70, 134, 133), (129, 130, 131, 132, 133, 134, 135, 136, 137, 138, 139, 140, 141, 142, 143, 144, 145, 146, 147, 148, 149, 150, 151, 152, 153, 154, 155, 156, 157, 158, 159, 128), (51, 160, 161, 115), (38, 162, 163, 102), (118, 117, 172, 173), (126, 125, 180, 181), (119, 118, 173, 174), (97, 96, 164, 165), (127, 126, 181, 182), (161, 115, 170, 183), (120, 119, 174, 175), (98, 97, 165, 166), (96, 127, 182, 164), (121, 120, 175, 176), (99, 98, 166, 167), (122, 121, 176, 177), (100, 99, 167, 168), (123, 122, 177, 178), (101, 100, 168, 169), (116, 115, 170, 171), (124, 123, 178, 179), (101, 163, 184, 169), (117, 116, 171, 172), (125, 124, 179, 180)])
_uv = me_circle_001.uv_layers.new(name='UVMap')
_uv.uv.foreach_set('vector', [0.0, 0.0, 0.0, 0.0, 0.0, 0.0, 0.0, 0.0, 0.0, 0.0, 0.0, 0.0, 0.0, 0.0, 0.0, 0.0, 0.0, 0.0, 0.0, 0.0, 0.0, 0.0, 0.0, 0.0, 0.0, 0.0, 0.0, 0.0, 0.0, 0.0, 0.0, 0.0, 0.0, 0.0, 0.0, 0.0, 0.0, 0.0, 0.0, 0.0, 0.0, 0.0, 0.0, 0.0, 0.0, 0.0, 0.0, 0.0, 0.0, 0.0, 0.0, 0.0, 0.0, 0.0, 0.0, 0.0, 0.0, 0.0, 0.0, 0.0, 0.0, 0.0, 0.0, 0.0, 0.0, 0.0, 0.0, 0.0, 0.0, 0.0, 0.0, 0.0, 0.0, 0.0, 0.0, 0.0, 0.0, 0.0, 0.0, 0.0, 0.0, 0.0, 0.0, 0.0, 0.0, 0.0, 0.0, 0.0, 0.0, 0.0, 0.0, 0.0, 0.0, 0.0, 0.0, 0.0, 0.0, 0.0, 0.0, 0.0, 0.0, 0.0, 0.0, 0.0, 0.0, 0.0, 0.0, 0.0, 0.0, 0.0, 0.0, 0.0, 0.0, 0.0, 0.0, 0.0, 0.0, 0.0, 0.0, 0.0, 0.0, 0.0, 0.0, 0.0, 0.0, 0.0, 0.0, 0.0, 0.0, 0.0, 0.0, 0.0, 0.0, 0.0, 0.0, 0.0, 0.0, 0.0, 0.0, 0.0, 0.0, 0.0, 0.0, 0.0, 0.0, 0.0, 0.0, 0.0, 0.0, 0.0, 0.0, 0.0, 0.0, 0.0, 0.0, 0.0, 0.0, 0.0, 0.0, 0.0, 0.0, 0.0, 0.0, 0.0, 0.0, 0.0, 0.0, 0.0, 0.0, 0.0, 0.0, 0.0, 0.0, 0.0, 0.0, 0.0, 0.0, 0.0, 0.0, 0.0, 0.0, 0.0, 0.0, 0.0, 0.0, 0.0, 0.0, 0.0, 0.0, 0.0, 0.0, 0.0, 0.0, 0.0, 0.0, 0.0, 0.0, 0.0, 0.0, 0.0, 0.0, 0.0, 0.0, 0.0, 0.0, 0.0, 0.0, 0.0, 0.0, 0.0, 0.0, 0.0, 0.0, 0.0, 0.0, 0.0, 0.0, 0.0, 0.0, 0.0, 0.0, 0.0, 0.0, 0.0, 0.0, 0.0, 0.0, 0.0, 0.0, 0.0, 0.0, 0.0, 0.0, 0.0, 0.0, 0.0, 0.0, 0.0, 0.0, 0.0, 0.0, 0.0, 0.0, 0.0, 0.0, 0.0, 0.0, 0.0, 0.0, 0.0, 0.0, 0.0, 0.0, 0.0, 0.0, 0.0, 0.0, 0.0, 0.0, 0.0, 0.0, 0.0, 0.0, 0.0, 0.0, 0.0, 0.0, 0.0, 0.0, 0.0, 0.0, 0.0, 0.0, 0.0, 0.0, 0.0, 0.0, 0.0, 0.0, 0.0, 0.0, 0.0, 0.0, 0.0, 0.0, 0.0, 0.0, 0.0, 0.0, 0.0, 0.0, 0.0, 0.0, 0.0, 0.0, 0.0, 0.0, 0.0, 0.0, 0.0, 0.0, 0.0, 0.0, 0.0, 0.0, 0.0, 0.0, 0.0, 0.0, 0.0, 0.0, 0.0, 0.0, 0.0, 0.0, 0.0, 0.0, 0.0, 0.0, 0.0, 0.0, 0.0, 0.0, 0.0, 0.0, 0.0, 0.0, 0.0, 0.0, 0.0, 0.0, 0.0, 0.0, 0.0, 0.0, 0.0, 0.0, 0.0, 0.0, 0.0, 0.0, 0.0, 0.0, 0.0, 0.0, 0.0, 0.0, 0.0, 0.0, 0.0, 0.0, 0.0, 0.0, 0.0, 0.0, 0.0, 0.0, 0.0, 0.0, 0.0, 0.0, 0.0, 0.0, 0.0, 0.0, 0.0, 0.0, 0.0, 0.0, 0.0, 0.0, 0.0, 0.0, 0.0, 0.0, 0.0, 0.0, 0.0, 0.0, 0.0, 0.0, 0.0, 0.0, 0.0, 0.0, 0.0, 0.0, 0.0, 0.0, 0.0, 0.0, 0.0, 0.0, 0.0, 0.0, 0.0, 0.0, 0.0, 0.0, 0.0, 0.0, 0.0, 0.0, 0.0, 0.0, 0.0, 0.0, 0.0, 0.0, 0.0, 0.0, 0.0, 0.0, 0.0, 0.0, 0.0, 0.0, 0.0, 0.0, 0.0, 0.0, 0.0, 0.0, 0.0, 0.0, 0.0, 0.0, 0.0, 0.0, 0.0, 0.0, 0.0, 0.0, 0.0, 0.0, 0.0, 0.0, 0.0, 0.0, 0.0, 0.0, 0.0, 0.0, 0.0, 0.0, 0.0, 0.0, 0.0, 0.0, 0.0, 0.0, 0.0, 0.0, 0.0, 0.0, 0.0, 0.0, 0.0, 0.0, 0.0, 0.0, 0.0, 0.0, 0.0, 0.0, 0.0, 0.0, 0.0, 0.0, 0.0, 0.0, 0.0, 0.0, 0.0, 0.0, 0.0, 0.0, 0.0, 0.0, 0.0, 0.0, 0.0, 0.0, 0.0, 0.0, 0.0, 0.0, 0.0, 0.0, 0.0, 0.0, 0.0, 0.0, 0.0, 0.0, 0.0, 0.0, 0.0, 0.0, 0.0, 0.0, 0.0, 0.0, 0.0, 0.0, 0.0, 0.0, 0.0, 0.0, 0.0, 0.0, 0.0, 0.0, 0.0, 0.0, 0.0, 0.0, 0.0, 0.0, 0.0, 0.0, 0.0, 0.0, 0.0, 0.0, 0.0, 0.0, 0.0, 0.0, 0.0, 0.0, 0.0, 0.0, 0.0, 0.0, 0.0, 0.0, 0.0, 0.0, 0.0, 0.0, 0.0, 0.0, 0.0, 0.0, 0.0, 0.0, 0.0, 0.0, 0.0, 0.0, 0.0, 0.0, 0.0, 0.0, 0.0, 0.0, 0.0, 0.0, 0.0, 0.0, 0.0, 0.0, 0.0, 0.0, 0.0, 0.0, 0.0, 0.0, 0.0, 0.0, 0.0, 0.0, 0.0, 0.0, 0.0, 0.0, 0.0, 0.0, 0.0, 0.0, 0.0, 0.0, 0.0, 0.0, 0.0, 0.0, 0.0, 0.0, 0.0, 0.0, 0.0, 0.0, 0.0, 0.0, 0.0, 0.0, 0.0, 0.0, 0.0, 0.0, 0.0, 0.0, 0.0, 0.0, 0.0, 0.0, 0.0, 0.0, 0.0, 0.0, 0.0, 0.0, 0.0, 0.0, 0.0, 0.0, 0.0, 0.0, 0.0, 0.0, 0.0, 0.0, 0.0, 0.0, 0.0, 0.0, 0.0, 0.0, 0.0, 0.0, 0.0, 0.0, 0.0, 0.0, 0.0, 0.0, 0.0, 0.0, 0.0, 0.0, 0.0, 0.0, 0.0, 0.0, 0.0, 0.0, 0.0, 0.0, 0.0, 0.0, 0.0, 0.0, 0.0, 0.0, 0.0, 0.0, 0.0, 0.0, 0.0, 0.0, 0.0, 0.0, 0.0, 0.0, 0.0, 0.0, 0.0, 0.0, 0.0, 0.0, 0.0, 0.0, 0.0, 0.0, 0.0, 0.0, 0.0, 0.0, 0.0, 0.0, 0.0, 0.0, 0.0, 0.0, 0.0, 0.0, 0.0, 0.0, 0.0, 0.0, 0.0, 0.0, 0.0, 0.0, 0.0, 0.0, 0.0, 0.0, 0.0, 0.0, 0.0, 0.0, 0.0, 0.0, 0.0, 0.0, 0.0, 0.0, 0.0, 0.0, 0.0, 0.0, 0.0, 0.0, 0.0, 0.0, 0.0, 0.0, 0.0, 0.0, 0.0, 0.0, 0.0, 0.0, 0.0, 0.0, 0.0, 0.0, 0.0, 0.0, 0.0, 0.0, 0.0, 0.0, 0.0, 0.0, 0.0, 0.0, 0.0, 0.0, 0.0, 0.0, 0.0, 0.0, 0.0, 0.0, 0.0, 0.0, 0.0, 0.0, 0.0, 0.0, 0.0, 0.0, 0.0, 0.0, 0.0, 0.0, 0.0, 0.0, 0.0, 0.0, 0.0, 0.0, 0.0, 0.0, 0.0, 0.0, 0.0, 0.0, 0.0, 0.0, 0.0, 0.0, 0.0, 0.0, 0.0, 0.0, 0.0, 0.0, 0.0, 0.0, 0.0, 0.0, 0.0, 0.0, 0.0, 0.0, 0.0, 0.0, 0.0, 0.0, 0.0, 0.0, 0.0, 0.0, 0.0, 0.0, 0.0, 0.0, 0.0, 0.0, 0.0, 0.0, 0.0, 0.0, 0.0, 0.0, 0.0, 0.0, 0.0, 0.0, 0.0, 0.0, 0.0, 0.0, 0.0, 0.0, 0.0, 0.0, 0.0, 0.0, 0.0, 0.0, 0.0, 0.0, 0.0, 0.0, 0.0, 0.0, 0.0, 0.0, 0.0, 0.0, 0.0, 0.0, 0.0, 0.0, 0.0, 0.0, 0.0, 0.0, 0.0, 0.0, 0.0, 0.0, 0.0, 0.0, 0.0, 0.0, 0.0, 0.0, 0.0, 0.0, 0.0, 0.0, 0.0, 0.0, 0.0, 0.0, 0.0, 0.0, 0.0, 0.0, 0.0, 0.0, 0.0, 0.0, 0.0, 0.0, 0.0, 0.0, 0.0, 0.0, 0.0, 0.0, 0.0, 0.0, 0.0, 0.0, 0.0, 0.0, 0.0, 0.0, 0.0, 0.0, 0.0, 0.0, 0.0, 0.0, 0.0, 0.0, 0.0, 0.0, 0.0, 0.0, 0.0, 0.0, 0.0, 0.0, 0.0, 0.0, 0.0, 0.0, 0.0, 0.0, 0.0, 0.0, 0.0, 0.0, 0.0, 0.0, 0.0, 0.0, 0.0, 0.0, 0.0, 0.0, 0.0, 0.0, 0.0, 0.0, 0.0, 0.0, 0.0, 0.0, 0.0, 0.0, 0.0, 0.0, 0.0, 0.0, 0.0, 0.0, 0.0, 0.0, 0.0, 0.0, 0.0, 0.0, 0.0, 0.0, 0.0, 0.0, 0.0, 0.0, 0.0, 0.0, 0.0, 0.0, 0.0, 0.0, 0.0, 0.0, 0.0, 0.0, 0.0, 0.0, 0.0, 0.0, 0.0, 0.0, 0.0, 0.0, 0.0, 0.0, 0.0, 0.0, 0.0, 0.0, 0.0, 0.0, 0.0, 0.0, 0.0, 0.0, 0.0, 0.0, 0.0, 0.0, 0.0, 0.0, 0.0, 0.0, 0.0, 0.0, 0.0, 0.0, 0.0, 0.0, 0.0, 0.0, 0.0, 0.0, 0.0, 0.0, 0.0, 0.0, 0.0, 0.0, 0.0, 0.0, 0.0, 0.0, 0.0, 0.0, 0.0, 0.0, 0.0, 0.0, 0.0, 0.0, 0.0, 0.0, 0.0, 0.0, 0.0, 0.0, 0.0, 0.0, 0.0, 0.0, 0.0, 0.0, 0.0, 0.0, 0.0, 0.0, 0.0, 0.0, 0.0, 0.0, 0.0, 0.0, 0.0, 0.0, 0.0, 0.0, 0.0, 0.0, 0.0, 0.0, 0.0, 0.0, 0.0, 0.0, 0.0, 0.0, 0.0, 0.0, 0.0, 0.0, 0.0, 0.0, 0.0, 0.0, 0.0, 0.0, 0.0, 0.0, 0.0, 0.0, 0.0, 0.0, 0.0, 0.0, 0.0, 0.0, 0.0, 0.0, 0.0, 0.0, 0.0, 0.0, 0.0, 0.0, 0.0, 0.0, 0.0, 0.0, 0.0, 0.0, 0.0, 0.0, 0.0, 0.0, 0.0, 0.0, 0.0, 0.0, 0.0, 0.0, 0.0, 0.0, 0.0, 0.0, 0.0, 0.0, 0.0, 0.0, 0.0, 0.0, 0.0, 0.0, 0.0, 0.0, 0.0, 0.0, 0.0, 0.0, 0.0, 0.0, 0.0, 0.0, 0.0, 0.0, 0.0, 0.0, 0.0, 0.0, 0.0, 0.0, 0.0, 0.0, 0.0, 0.0, 0.0, 0.0, 0.0, 0.0, 0.0, 0.0, 0.0, 0.0, 0.0, 0.0, 0.0, 0.0, 0.0, 0.0, 0.0, 0.0, 0.0, 0.0, 0.0, 0.0, 0.0, 0.0, 0.0, 0.0, 0.0, 0.0, 0.0, 0.0, 0.0, 0.0, 0.0, 0.0, 0.0, 0.0, 0.0, 0.0, 0.0, 0.0, 0.0, 0.0, 0.0, 0.0, 0.0, 0.0, 0.0, 0.0, 0.0, 0.0, 0.0, 0.0, 0.0, 0.0, 0.0, 0.0, 0.0, 0.0, 0.0, 0.0, 0.0, 0.0, 0.0, 0.0, 0.0, 0.0, 0.0, 0.0, 0.0, 0.0, 0.0, 0.0, 0.0, 0.0, 0.0, 0.0, 0.0, 0.0, 0.0, 0.0, 0.0, 0.0, 0.0, 0.0, 0.0, 0.0, 0.0, 0.0, 0.0, 0.0, 0.0, 0.0, 0.0, 0.0, 0.0, 0.0, 0.0, 0.0, 0.0, 0.0, 0.0, 0.0, 0.0, 0.0, 0.0, 0.0, 0.0, 0.0, 0.0, 0.0, 0.0, 0.0, 0.0, 0.0, 0.0, 0.0, 0.0, 0.0, 0.0, 0.0, 0.0, 0.0, 0.0, 0.0, 0.0, 0.0, 0.0, 0.0, 0.0, 0.0, 0.0, 0.0, 0.0, 0.0, 0.0, 0.0, 0.0, 0.0, 0.0, 0.0, 0.0, 0.0, 0.0, 0.0, 0.0, 0.0, 0.0, 0.0, 0.0, 0.0, 0.0, 0.0, 0.0, 0.0, 0.0, 0.0, 0.0, 0.0, 0.0, 0.0, 0.0, 0.0, 0.0, 0.0, 0.0, 0.0, 0.0, 0.0, 0.0, 0.0, 0.0, 0.0, 0.0, 0.0, 0.0, 0.0, 0.0, 0.0, 0.0, 0.0, 0.0, 0.0, 0.0, 0.0, 0.0, 0.0, 0.0, 0.0, 0.0, 0.0, 0.0, 0.0, 0.0, 0.0, 0.0, 0.0, 0.0, 0.0, 0.0, 0.0, 0.0, 0.0, 0.0, 0.0, 0.0, 0.0, 0.0, 0.0, 0.0, 0.0, 0.0, 0.0, 0.0, 0.0, 0.0, 0.0, 0.0, 0.0, 0.0, 0.0, 0.0, 0.0, 0.0, 0.0, 0.0, 0.0, 0.0, 0.0, 0.0, 0.0, 0.0, 0.0, 0.0, 0.0, 0.0, 0.0, 0.0, 0.0, 0.0, 0.0, 0.0, 0.0, 0.0, 0.0, 0.0, 0.0, 0.0, 0.0, 0.0, 0.0, 0.0, 0.0, 0.0, 0.0, 0.0, 0.0, 0.0, 0.0, 0.0, 0.0, 0.0, 0.0, 0.0, 0.0, 0.0, 0.0, 0.0, 0.0, 0.0, 0.0, 0.0, 0.0, 0.0, 0.0, 0.0, 0.0, 0.0, 0.0, 0.0, 0.0, 0.0, 0.0, 0.0, 0.0, 0.0, 0.0, 0.0, 0.0, 0.0, 0.0, 0.0, 0.0, 0.0, 0.0, 0.0, 0.0, 0.0, 0.0, 0.0, 0.0, 0.0, 0.0, 0.0, 0.0, 0.0, 0.0, 0.0, 0.0, 0.0, 0.0, 0.0, 0.0, 0.0, 0.0, 0.0, 0.0, 0.0, 0.0, 0.0, 0.0, 0.0, 0.0, 0.0, 0.0, 0.0, 0.0, 0.0, 0.0, 0.0, 0.0, 0.0, 0.0, 0.0, 0.0, 0.0, 0.0, 0.0, 0.0, 0.0, 0.0, 0.0, 0.0, 0.0, 0.0, 0.0, 0.0, 0.0, 0.0, 0.0, 0.0, 0.0, 0.0, 0.0, 0.0, 0.0, 0.0, 0.0, 0.0, 0.0, 0.0, 0.0, 0.0, 0.0, 0.0, 0.0, 0.0, 0.0, 0.0, 0.0, 0.0, 0.0, 0.0, 0.0, 0.0, 0.0, 0.0, 0.0, 0.0, 0.0, 0.0, 0.0, 0.0, 0.0, 0.0, 0.0, 0.0, 0.0, 0.0, 0.0, 0.0, 0.0, 0.0, 0.0, 0.0, 0.0, 0.0, 0.0, 0.0, 0.0, 0.0, 0.0, 0.0, 0.0, 0.0, 0.0, 0.0, 0.0, 0.0, 0.0, 0.0, 0.0, 0.0, 0.0, 0.0, 0.0, 0.0, 0.0, 0.0, 0.0, 0.0, 0.0, 0.0, 0.0, 0.0, 0.0, 0.0, 0.0, 0.0, 0.0, 0.0, 0.0, 0.0, 0.0, 0.0, 0.0, 0.0, 0.0, 0.0, 0.0, 0.0, 0.0, 0.0, 0.0, 0.0, 0.0, 0.0, 0.0, 0.0, 0.0, 0.0, 0.0, 0.0, 0.0, 0.0, 0.0, 0.0, 0.0, 0.0, 0.0, 0.0, 0.0, 0.0, 0.0, 0.0, 0.0, 0.0, 0.0])
me_circle_001.materials.append(mat_pocket)
me_circle_001.use_remesh_fix_poles = True
me_circle_001.use_remesh_preserve_attributes = False
me_circle_001.use_mirror_vertex_groups = False
me_circle_001.update()

# ---- objects
ob_frame = bpy.data.objects.new('frame', me_cube_004)
ob_cushion = bpy.data.objects.new('cushion', me_cube_008)
ob_slate = bpy.data.objects.new('slate', me_cube_010)
ob_corner_pocket = bpy.data.objects.new('corner_pocket', me_circle)
ob_side_pocket = bpy.data.objects.new('side_pocket', me_circle_001)

# ---- transforms, parenting, visibility, modifiers, constraints
ob_frame.location = (0.532, 1.023, 0.05175)
ob_frame.scale = (0.3955, 0.3955, 0.3955)
ob_frame.lineart.crease_threshold = 0.0
_m = ob_frame.modifiers.new('Mirror', 'MIRROR')
_m.use_axis = (True, True, False)
ob_cushion.location = (0.532, 1.023, 0.05175)
ob_cushion.lineart.crease_threshold = 0.0
_m = ob_cushion.modifiers.new('Mirror', 'MIRROR')
_m.use_axis = (True, True, False)
ob_slate.location = (0.532, 1.023, 0.05175)
ob_slate.scale = (0.815, 1.316, 0.1956)
ob_slate.lineart.crease_threshold = 0.0
_m = ob_slate.modifiers.new('Mirror', 'MIRROR')
_m.use_axis = (True, True, False)
ob_corner_pocket.location = (0.532, 1.023, 0.05175)
ob_corner_pocket.scale = (0.3955, 0.3955, 0.3955)
ob_corner_pocket.lineart.crease_threshold = 0.0
_m = ob_corner_pocket.modifiers.new('Mirror', 'MIRROR')
_m.use_axis = (True, True, False)
ob_side_pocket.location = (0.532, 1.023, 0.05175)
ob_side_pocket.rotation_euler = (0.0, -0.0, -0.7854)
ob_side_pocket.scale = (0.3955, 0.3955, 0.3955)
ob_side_pocket.lineart.crease_threshold = 0.0
_m = ob_side_pocket.modifiers.new('Mirror', 'MIRROR')
_m.mirror_object = ob_frame

# ---- collection membership
scene.collection.objects.link(ob_frame)
scene.collection.objects.link(ob_cushion)
scene.collection.objects.link(ob_slate)
scene.collection.objects.link(ob_corner_pocket)
scene.collection.objects.link(ob_side_pocket)

# ---- scene / render settings (as saved in the file)
scene.frame_start = 1; scene.frame_end = 250; scene.frame_set(1)
scene.render.engine = 'BLENDER_EEVEE_NEXT'
scene.cycles.use_denoising = False
scene.cycles.samples = 128
scene.cycles.sampling_pattern = 'TABULATED_SOBOL'
scene.cycles.use_adaptive_sampling = False
scene.cycles.use_light_tree = False
scene.view_settings.view_transform = 'Filmic'
bpy.context.view_layer.update()

# ---- added for rendering (the .blend has no active camera and no usable light): camera, sun
cam_auto = bpy.data.cameras.new('AutoCamera')
cam_auto.lens = 50.0
cam_auto.sensor_width = 36.0
cam_auto.clip_end = 1000.0
ob_auto_camera = bpy.data.objects.new('AutoCamera', cam_auto)
scene.collection.objects.link(ob_auto_camera)
ob_auto_camera.location = (3.36232, -2.37357, 1.9563)
ob_auto_camera.rotation_euler = (1.09748, -7.21219e-08, 0.694738)
scene.camera = ob_auto_camera
light_auto_sun = bpy.data.lights.new('AutoSun', 'SUN')
light_auto_sun.energy = 3.0
light_auto_sun.angle = 0.0523599
ob_auto_sun = bpy.data.objects.new('AutoSun', light_auto_sun)
scene.collection.objects.link(ob_auto_sun)
ob_auto_sun.rotation_euler = (0.872665, 0.174533, 0.523599)
bpy.context.view_layer.update()
